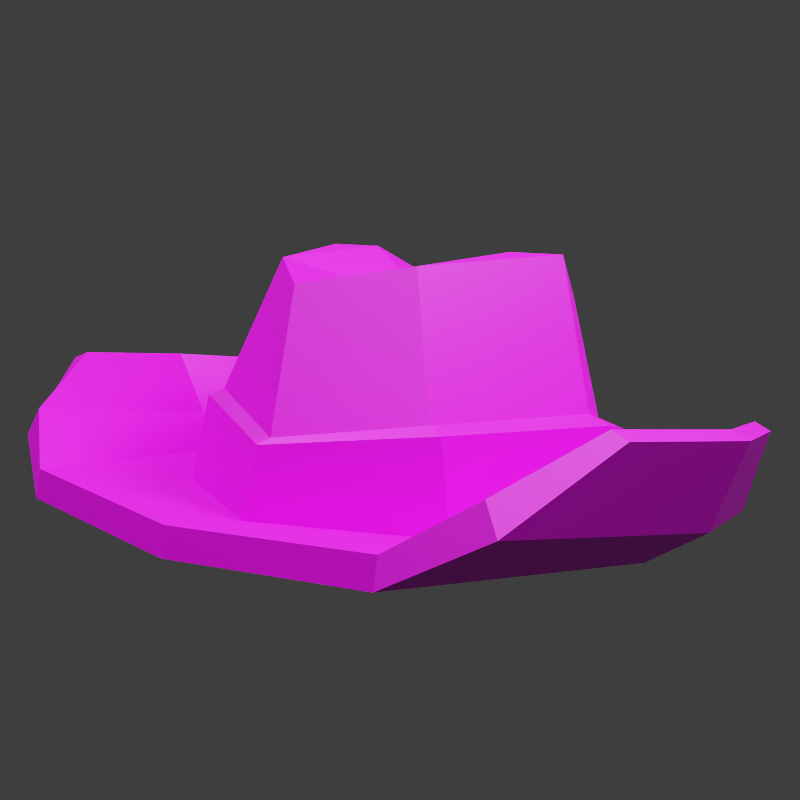 # Source: Hat.blend  (saved by Blender 2.93.20; exported with 4.5.12 LTS)
import bpy
from mathutils import Matrix  # noqa: F401  (used for matrix-valued properties, if any)

bpy.ops.wm.read_factory_settings(use_empty=True)
scene = bpy.context.scene
scene.name = 'Scene'

# ---- collections
col_collection = bpy.data.collections.new('Collection'); scene.collection.children.link(col_collection)
col_hats = bpy.data.collections.new('Hats'); scene.collection.children.link(col_hats)

# ---- images (referenced by path relative to the original .blend; pixels are not part of the script)
import os
ASSET_DIR = os.environ.get("B2B_ASSET_DIR", "")  # directory of the original .blend (textures are referenced by path, not embedded)
HERE = os.path.dirname(os.path.abspath(__file__))  # packed textures are extracted next to this script under _unpacked/

def load_image(name, relpath, width, height, colorspace="sRGB"):
    """Load a texture the original file referenced (path relative to the .blend, or extracted next to this script)."""
    p = next((c for c in (os.path.join(HERE, relpath), os.path.join(ASSET_DIR, relpath)) if relpath and os.path.exists(c)), "")
    if p:
        img = bpy.data.images.load(p, check_existing=True)
        img.name = name
    else:  # same state as the original file: an image datablock whose file is absent (Cycles renders it pink)
        img = bpy.data.images.new(name, width, height)
        img.source = "FILE"
        img.filepath = "//" + (relpath or name)
    img.colorspace_settings.name = colorspace
    return img
img_polygonfarm_texture_01_a_png = load_image('PolygonFarm_Texture_01_A.png', 'PolygonFarm_Texture_01_A.png', 1024, 1024, 'sRGB')
img_polygonfarm_texture_01_a_png_001 = load_image('PolygonFarm_Texture_01_A.png.001', 'PolygonFarm_Texture_01_A.png', 1024, 1024, 'sRGB')

# ---- materials (node trees are filled in below, after node groups)
mat_lambert1 = bpy.data.materials.new('lambert1')
mat_lambert1.diffuse_color = (1.0, 1.0, 1.0, 1.0)
mat_lambert1.roughness = 0.5528
mat_lambert1_001 = bpy.data.materials.new('lambert1.001')
mat_lambert1_001.diffuse_color = (1.0, 1.0, 1.0, 1.0)
mat_lambert1_001.roughness = 0.5528

# ---- material node trees
mat_lambert1.use_nodes = True; mat_lambert1.node_tree.nodes.clear()
_N = mat_lambert1.node_tree.nodes; _L = mat_lambert1.node_tree.links
n0 = _N.new('ShaderNodeBsdfPrincipled'); n0.name = 'Principled BSDF'; n0.location = (10, 300)
n0.distribution = 'GGX'
n0.subsurface_method = 'BURLEY'
n0.inputs[2].default_value = 0.5528
n0.inputs[3].default_value = 1.45
n0.inputs[27].default_value = (0.0, 0.0, 0.0, 1.0)
n0.inputs[28].default_value = 1.0
n1 = _N.new('ShaderNodeOutputMaterial'); n1.name = 'Material Output'; n1.location = (300, 300)
n2 = _N.new('ShaderNodeNormalMap'); n2.name = 'Normal Map'; n2.location = (-300, -300)
n2.label = 'Normal/Map'
n3 = _N.new('ShaderNodeTexImage'); n3.name = 'Image Texture'; n3.location = (-300, 600)
n3.image = img_polygonfarm_texture_01_a_png
_L.new(n0.outputs[0], n1.inputs[0])
_L.new(n2.outputs[0], n0.inputs[5])
_L.new(n3.outputs[0], n0.inputs[0])
n1.is_active_output = True
mat_lambert1_001.use_nodes = True; mat_lambert1_001.node_tree.nodes.clear()
_N = mat_lambert1_001.node_tree.nodes; _L = mat_lambert1_001.node_tree.links
n0 = _N.new('ShaderNodeBsdfPrincipled'); n0.name = 'Principled BSDF'; n0.location = (10, 300)
n0.distribution = 'GGX'
n0.subsurface_method = 'BURLEY'
n0.inputs[2].default_value = 0.5528
n0.inputs[3].default_value = 1.45
n0.inputs[27].default_value = (0.0, 0.0, 0.0, 1.0)
n0.inputs[28].default_value = 1.0
n1 = _N.new('ShaderNodeOutputMaterial'); n1.name = 'Material Output'; n1.location = (300, 300)
n2 = _N.new('ShaderNodeNormalMap'); n2.name = 'Normal Map'; n2.location = (-300, -300)
n2.label = 'Normal/Map'
n3 = _N.new('ShaderNodeTexImage'); n3.name = 'Image Texture'; n3.location = (-300, 600)
n3.image = img_polygonfarm_texture_01_a_png_001
_L.new(n0.outputs[0], n1.inputs[0])
_L.new(n2.outputs[0], n0.inputs[5])
_L.new(n3.outputs[0], n0.inputs[0])
n1.is_active_output = True

# ---- world
world_world = bpy.data.worlds.new('World'); scene.world = world_world
world_world.use_nodes = True; world_world.node_tree.nodes.clear()
_N = world_world.node_tree.nodes; _L = world_world.node_tree.links
n0 = _N.new('ShaderNodeOutputWorld'); n0.name = 'World Output'; n0.location = (300, 300)
n1 = _N.new('ShaderNodeBackground'); n1.name = 'Background'; n1.location = (10, 300)
n1.inputs[0].default_value = (0.05088, 0.05088, 0.05088, 1.0)
_L.new(n1.outputs[0], n0.inputs[0])
n0.is_active_output = True
world_world.color = (0.05088, 0.05088, 0.05088)
world_world.use_sun_shadow = False
world_world.sun_shadow_jitter_overblur = 0.0

# ---- cameras
cam_camera_001 = bpy.data.cameras.new('Camera.001')

# ---- lights
light_point = bpy.data.lights.new('Point', 'POINT')
light_point.transmission_factor = 0.0
light_point.energy = 50.0
light_point.shadow_soft_size = 0.25
light_point.shadow_maximum_resolution = 0.006
light_point.use_absolute_resolution = True
light_point_001 = bpy.data.lights.new('Point.001', 'POINT')
light_point_001.transmission_factor = 0.0
light_point_001.energy = 100.0
light_point_001.shadow_soft_size = 0.25
light_point_001.shadow_maximum_resolution = 0.006
light_point_001.use_absolute_resolution = True
light_point_002 = bpy.data.lights.new('Point.002', 'POINT')
light_point_002.color = (0.95, 0.95, 0.95)
light_point_002.transmission_factor = 0.0
light_point_002.energy = 50.0
light_point_002.shadow_soft_size = 0.25
light_point_002.shadow_maximum_resolution = 0.006
light_point_002.use_absolute_resolution = True

# ---- meshes
me_mesh = bpy.data.meshes.new('Mesh')
me_mesh.from_pydata([(0.0, 3.592, -23.14), (12.94, 7.142, -19.55), (18.96, 10.92, 0.8749), (14.07, 15.11, 22.78), (0.0, 14.47, 24.52), (0.0, 5.485, -23.55), (12.94, 9.033, -20.01), (18.96, 12.81, 0.4144), (14.07, 17.0, 22.32), (0.0, 16.36, 24.11), (0.0, 8.863, 1.1), (0.0, 8.645, -16.55), (13.07, 9.348, -12.0), (15.92, 11.85, 0.6468), (11.23, 14.12, 11.73), (0.0, 14.88, 17.94), (0.0, 22.9, -17.02), (0.0, 25.95, -2.445), (5.859, 25.64, -13.49), (10.18, 29.95, -3.676), (6.08, 29.95, 7.66), (0.2206, 28.99, 12.67), (5.902, 29.95, -3.677), (0.6974, 19.84, 15.88), (9.241, 20.77, 11.0), (13.63, 19.66, -1.34), (9.139, 16.4, -11.83), (0.0, 13.66, -15.85), (0.4305, 19.54, 16.8), (10.53, 20.38, 11.52), (15.22, 19.07, -1.204), (10.79, 15.86, -12.72), (0.0, 12.8, -17.09), (-12.94, 7.142, -19.55), (-18.96, 10.92, 0.8749), (-14.07, 15.11, 22.78), (-12.94, 9.033, -20.01), (-18.96, 12.81, 0.4144), (-14.07, 17.0, 22.32), (-13.07, 9.348, -12.0), (-15.92, 11.85, 0.6468), (-11.23, 14.12, 11.73), (-5.859, 25.64, -13.49), (-10.18, 29.95, -3.676), (-5.859, 29.95, 7.115), (-5.902, 29.95, -3.677), (-9.309, 20.77, 9.989), (-13.37, 19.66, -1.883), (-8.544, 16.4, -11.83), (-10.1, 20.38, 10.75), (-14.62, 19.07, -1.204), (-10.19, 15.86, -12.72), (19.37, 9.993, -15.73), (18.38, 11.89, -16.13), (21.94, 15.65, 0.4639), (23.12, 13.76, 0.8632), (18.41, 19.85, 19.02), (19.4, 17.96, 19.42), (-19.37, 9.993, -15.73), (-23.12, 13.76, 0.8632), (-21.94, 15.65, 0.4639), (-18.38, 11.89, -16.13), (-19.4, 17.96, 19.42), (-18.41, 19.85, 19.02), (23.24, 18.13, -9.259), (22.05, 18.61, -9.472), (24.12, 20.44, 0.6916), (25.43, 19.97, 0.9043), (21.8, 22.49, 12.06), (22.98, 22.02, 12.27), (-23.24, 18.13, -9.259), (-25.43, 19.97, 0.9043), (-24.12, 20.44, 0.6916), (-22.05, 18.61, -9.472), (-22.98, 22.02, 12.27), (-21.8, 22.49, 12.06)], [], [(0, 5, 6, 1), (64, 65, 66, 67), (67, 66, 68, 69), (3, 8, 9, 4), (1, 10, 0), (2, 10, 1), (3, 10, 2), (4, 10, 3), (16, 17, 18), (18, 17, 22), (22, 17, 20), (20, 17, 21), (5, 11, 12, 6), (6, 12, 13, 7), (7, 13, 14, 8), (8, 14, 15, 9), (11, 32, 31, 12), (12, 31, 30, 13), (13, 30, 29, 14), (14, 29, 28, 15), (18, 22, 19), (19, 22, 20), (24, 20, 21, 23), (25, 19, 20, 24), (26, 18, 19, 25), (27, 16, 18, 26), (29, 24, 23, 28), (30, 25, 24, 29), (31, 26, 25, 30), (32, 27, 26, 31), (0, 33, 36, 5), (70, 71, 72, 73), (71, 74, 75, 72), (35, 4, 9, 38), (33, 0, 10), (34, 33, 10), (35, 34, 10), (4, 35, 10), (16, 42, 17), (42, 45, 17), (45, 44, 17), (44, 21, 17), (5, 36, 39, 11), (36, 37, 40, 39), (37, 38, 41, 40), (38, 9, 15, 41), (11, 39, 51, 32), (39, 40, 50, 51), (40, 41, 49, 50), (41, 15, 28, 49), (42, 43, 45), (43, 44, 45), (46, 23, 21, 44), (47, 46, 44, 43), (48, 47, 43, 42), (27, 48, 42, 16), (49, 28, 23, 46), (50, 49, 46, 47), (51, 50, 47, 48), (32, 51, 48, 27), (1, 6, 53, 52), (6, 7, 54, 53), (2, 1, 52, 55), (7, 8, 56, 54), (8, 3, 57, 56), (3, 2, 55, 57), (33, 34, 59, 58), (37, 36, 61, 60), (36, 33, 58, 61), (34, 35, 62, 59), (35, 38, 63, 62), (38, 37, 60, 63), (52, 53, 65, 64), (53, 54, 66, 65), (55, 52, 64, 67), (54, 56, 68, 66), (56, 57, 69, 68), (57, 55, 67, 69), (58, 59, 71, 70), (60, 61, 73, 72), (61, 58, 70, 73), (59, 62, 74, 71), (62, 63, 75, 74), (63, 60, 72, 75)])
me_mesh.polygons.foreach_set('use_smooth', [True] * 84)
_k = set([(0, 1), (0, 5), (0, 10), (0, 33), (1, 2), (1, 6), (1, 10), (1, 52), (2, 3), (2, 10), (2, 55), (3, 4), (3, 8), (3, 10), (3, 57), (4, 9), (4, 10), (4, 35), (5, 6), (5, 11), (5, 36), (6, 7), (6, 12), (6, 53), (7, 8), (7, 13), (7, 54), (8, 9), (8, 14), (8, 56), (9, 15), (9, 38), (10, 33), (10, 34), (10, 35), (11, 12), (11, 32), (11, 39), (12, 13), (12, 31), (13, 14), (13, 30), (14, 15), (14, 29), (15, 28), (15, 41), (16, 17), (16, 18), (16, 27), (16, 42), (17, 18), (17, 20), (17, 21), (17, 22), (17, 42), (17, 44), (17, 45), (18, 19), (18, 22), (18, 26), (19, 20), (19, 22), (19, 25), (20, 21), (20, 22), (20, 24), (21, 23), (21, 44), (23, 24), (23, 28), (23, 46), (24, 25), (24, 29), (25, 26), (25, 30), (26, 27), (26, 31), (27, 32), (27, 48), (28, 29), (28, 49), (29, 30), (30, 31), (31, 32), (32, 51), (33, 34), (33, 36), (33, 58), (34, 35), (34, 59), (35, 38), (35, 62), (36, 37), (36, 39), (36, 61), (37, 38), (37, 40), (37, 60), (38, 41), (38, 63), (39, 40), (39, 51), (40, 41), (40, 50), (41, 49), (42, 43), (42, 45), (42, 48), (43, 44), (43, 45), (43, 47), (44, 45), (44, 46), (46, 47), (46, 49), (47, 48), (47, 50), (48, 51), (49, 50), (50, 51), (52, 53), (52, 55), (52, 64), (53, 54), (53, 65), (54, 56), (54, 66), (55, 57), (55, 67), (56, 57), (56, 68), (57, 69), (58, 59), (58, 61), (58, 70), (59, 62), (59, 71), (60, 61), (60, 63), (60, 72), (61, 73), (62, 63), (62, 74), (63, 75), (64, 65), (64, 67), (65, 66), (66, 67), (66, 68), (67, 69), (68, 69), (70, 71), (70, 73), (71, 72), (71, 74), (72, 73), (72, 75), (74, 75)])
me_mesh.attributes.new('sharp_edge', 'BOOLEAN', 'EDGE').data.foreach_set('value', [ (min(e.vertices), max(e.vertices)) in _k for e in me_mesh.edges])
_uv = me_mesh.uv_layers.new(name='map1')
_uv.uv.foreach_set('vector', [0.3505, 0.4441, 0.3505, 0.4441, 0.3505, 0.4441, 0.3505, 0.4441, 0.3505, 0.4441, 0.3505, 0.4441, 0.3505, 0.4441, 0.3505, 0.4441, 0.3505, 0.4441, 0.3505, 0.4441, 0.3505, 0.4441, 0.3505, 0.4441, 0.3505, 0.4441, 0.3505, 0.4441, 0.3505, 0.4441, 0.3505, 0.4441, 0.3505, 0.4441, 0.3505, 0.4441, 0.3505, 0.4441, 0.3505, 0.4441, 0.3505, 0.4441, 0.3505, 0.4441, 0.3505, 0.4441, 0.3505, 0.4441, 0.3505, 0.4441, 0.3505, 0.4441, 0.3505, 0.4441, 0.3505, 0.4441, 0.3505, 0.4441, 0.3505, 0.4441, 0.3505, 0.4441, 0.3505, 0.4441, 0.3505, 0.4441, 0.3505, 0.4441, 0.3505, 0.4441, 0.3505, 0.4441, 0.3505, 0.4441, 0.3505, 0.4441, 0.3505, 0.4441, 0.3505, 0.4441, 0.3505, 0.4441, 0.3505, 0.4441, 0.3505, 0.4441, 0.3505, 0.4441, 0.3505, 0.4441, 0.3505, 0.4441, 0.3505, 0.4441, 0.3505, 0.4441, 0.3505, 0.4441, 0.3505, 0.4441, 0.3505, 0.4441, 0.3505, 0.4441, 0.3505, 0.4441, 0.3505, 0.4441, 0.3505, 0.4441, 0.3505, 0.4441, 0.03712, 0.4005, 0.03712, 0.4005, 0.03712, 0.4005, 0.03712, 0.4005, 0.03712, 0.4005, 0.03712, 0.4005, 0.03712, 0.4005, 0.03712, 0.4005, 0.03712, 0.4005, 0.03712, 0.4005, 0.03712, 0.4005, 0.03712, 0.4005, 0.03712, 0.4005, 0.03712, 0.4005, 0.03712, 0.4005, 0.03712, 0.4005, 0.3505, 0.4441, 0.3505, 0.4441, 0.3505, 0.4441, 0.3505, 0.4441, 0.3505, 0.4441, 0.3505, 0.4441, 0.3505, 0.4441, 0.3505, 0.4441, 0.3505, 0.4441, 0.3505, 0.4441, 0.3505, 0.4441, 0.3505, 0.4441, 0.3505, 0.4441, 0.3505, 0.4441, 0.3505, 0.4441, 0.3505, 0.4441, 0.3505, 0.4441, 0.3505, 0.4441, 0.3505, 0.4441, 0.3505, 0.4441, 0.3505, 0.4441, 0.3505, 0.4441, 0.03712, 0.4005, 0.03712, 0.4005, 0.03712, 0.4005, 0.03712, 0.4005, 0.03712, 0.4005, 0.03712, 0.4005, 0.03712, 0.4005, 0.03712, 0.4005, 0.03712, 0.4005, 0.03712, 0.4005, 0.03712, 0.4005, 0.03712, 0.4005, 0.03712, 0.4005, 0.03712, 0.4005, 0.03712, 0.4005, 0.03712, 0.4005, 0.3505, 0.4441, 0.3505, 0.4441, 0.3505, 0.4441, 0.3505, 0.4441, 0.3505, 0.4441, 0.3505, 0.4441, 0.3505, 0.4441, 0.3505, 0.4441, 0.3505, 0.4441, 0.3505, 0.4441, 0.3505, 0.4441, 0.3505, 0.4441, 0.3505, 0.4441, 0.3505, 0.4441, 0.3505, 0.4441, 0.3505, 0.4441, 0.3505, 0.4441, 0.3505, 0.4441, 0.3505, 0.4441, 0.3505, 0.4441, 0.3505, 0.4441, 0.3505, 0.4441, 0.3505, 0.4441, 0.3505, 0.4441, 0.3505, 0.4441, 0.3505, 0.4441, 0.3505, 0.4441, 0.3505, 0.4441, 0.3505, 0.4441, 0.3505, 0.4441, 0.3505, 0.4441, 0.3505, 0.4441, 0.3505, 0.4441, 0.3505, 0.4441, 0.3505, 0.4441, 0.3505, 0.4441, 0.3505, 0.4441, 0.3505, 0.4441, 0.3505, 0.4441, 0.3505, 0.4441, 0.3505, 0.4441, 0.3505, 0.4441, 0.3505, 0.4441, 0.3505, 0.4441, 0.3505, 0.4441, 0.3505, 0.4441, 0.3505, 0.4441, 0.3505, 0.4441, 0.3505, 0.4441, 0.3505, 0.4441, 0.3505, 0.4441, 0.3505, 0.4441, 0.3505, 0.4441, 0.3505, 0.4441, 0.3505, 0.4441, 0.3505, 0.4441, 0.03712, 0.4005, 0.03712, 0.4005, 0.03712, 0.4005, 0.03712, 0.4005, 0.03712, 0.4005, 0.03712, 0.4005, 0.03712, 0.4005, 0.03712, 0.4005, 0.03712, 0.4005, 0.03712, 0.4005, 0.03712, 0.4005, 0.03712, 0.4005, 0.03712, 0.4005, 0.03712, 0.4005, 0.03712, 0.4005, 0.03712, 0.4005, 0.3505, 0.4441, 0.3505, 0.4441, 0.3505, 0.4441, 0.3505, 0.4441, 0.3505, 0.4441, 0.3505, 0.4441, 0.3505, 0.4441, 0.3505, 0.4441, 0.3505, 0.4441, 0.3505, 0.4441, 0.3505, 0.4441, 0.3505, 0.4441, 0.3505, 0.4441, 0.3505, 0.4441, 0.3505, 0.4441, 0.3505, 0.4441, 0.3505, 0.4441, 0.3505, 0.4441, 0.3505, 0.4441, 0.3505, 0.4441, 0.3505, 0.4441, 0.3505, 0.4441, 0.03712, 0.4005, 0.03712, 0.4005, 0.03712, 0.4005, 0.03712, 0.4005, 0.03712, 0.4005, 0.03712, 0.4005, 0.03712, 0.4005, 0.03712, 0.4005, 0.03712, 0.4005, 0.03712, 0.4005, 0.03712, 0.4005, 0.03712, 0.4005, 0.03712, 0.4005, 0.03712, 0.4005, 0.03712, 0.4005, 0.03712, 0.4005, 0.3505, 0.4441, 0.3505, 0.4441, 0.3505, 0.4441, 0.3505, 0.4441, 0.3505, 0.4441, 0.3505, 0.4441, 0.3505, 0.4441, 0.3505, 0.4441, 0.3505, 0.4441, 0.3505, 0.4441, 0.3505, 0.4441, 0.3505, 0.4441, 0.3505, 0.4441, 0.3505, 0.4441, 0.3505, 0.4441, 0.3505, 0.4441, 0.3505, 0.4441, 0.3505, 0.4441, 0.3505, 0.4441, 0.3505, 0.4441, 0.3505, 0.4441, 0.3505, 0.4441, 0.3505, 0.4441, 0.3505, 0.4441, 0.3505, 0.4441, 0.3505, 0.4441, 0.3505, 0.4441, 0.3505, 0.4441, 0.3505, 0.4441, 0.3505, 0.4441, 0.3505, 0.4441, 0.3505, 0.4441, 0.3505, 0.4441, 0.3505, 0.4441, 0.3505, 0.4441, 0.3505, 0.4441, 0.3505, 0.4441, 0.3505, 0.4441, 0.3505, 0.4441, 0.3505, 0.4441, 0.3505, 0.4441, 0.3505, 0.4441, 0.3505, 0.4441, 0.3505, 0.4441, 0.3505, 0.4441, 0.3505, 0.4441, 0.3505, 0.4441, 0.3505, 0.4441, 0.3505, 0.4441, 0.3505, 0.4441, 0.3505, 0.4441, 0.3505, 0.4441, 0.3505, 0.4441, 0.3505, 0.4441, 0.3505, 0.4441, 0.3505, 0.4441, 0.3505, 0.4441, 0.3505, 0.4441, 0.3505, 0.4441, 0.3505, 0.4441, 0.3505, 0.4441, 0.3505, 0.4441, 0.3505, 0.4441, 0.3505, 0.4441, 0.3505, 0.4441, 0.3505, 0.4441, 0.3505, 0.4441, 0.3505, 0.4441, 0.3505, 0.4441, 0.3505, 0.4441, 0.3505, 0.4441, 0.3505, 0.4441, 0.3505, 0.4441, 0.3505, 0.4441, 0.3505, 0.4441, 0.3505, 0.4441, 0.3505, 0.4441, 0.3505, 0.4441, 0.3505, 0.4441, 0.3505, 0.4441, 0.3505, 0.4441, 0.3505, 0.4441, 0.3505, 0.4441, 0.3505, 0.4441, 0.3505, 0.4441, 0.3505, 0.4441, 0.3505, 0.4441, 0.3505, 0.4441, 0.3505, 0.4441, 0.3505, 0.4441, 0.3505, 0.4441, 0.3505, 0.4441, 0.3505, 0.4441, 0.3505, 0.4441, 0.3505, 0.4441, 0.3505, 0.4441])
me_mesh.materials.append(mat_lambert1)
me_mesh.use_remesh_fix_poles = True
me_mesh.use_remesh_preserve_attributes = False
me_mesh.update()
me_mesh.normals_split_custom_set([tuple(v) for v in zip(*[iter([0.3132, -0.2133, -0.9254, 0.3132, -0.2133, -0.9254, 0.3132, -0.2133, -0.9254, 0.3132, -0.2133, -0.9254, 0.3797, 0.8932, -0.2409, 0.3797, 0.8932, -0.2409, 0.3797, 0.8932, -0.2409, 0.3797, 0.8932, -0.2409, 0.3681, 0.9254, -0.08973, 0.3681, 0.9254, -0.08973, 0.3681, 0.9254, -0.08973, 0.3681, 0.9254, -0.08973, 0.1114, 0.2232, 0.9684, 0.1114, 0.2232, 0.9684, 0.1114, 0.2232, 0.9684, 0.1114, 0.2232, 0.9684, 0.2047, -0.9565, 0.208, 0.2047, -0.9565, 0.208, 0.2047, -0.9565, 0.208, 0.1082, -0.9828, 0.1497, 0.1082, -0.9828, 0.1497, 0.1082, -0.9828, 0.1497, 0.1077, -0.9717, 0.2102, 0.1077, -0.9717, 0.2102, 0.1077, -0.9717, 0.2102, 0.07321, -0.9699, 0.2321, 0.07321, -0.9699, 0.2321, 0.07321, -0.9699, 0.2321, -0.3169, 0.9284, -0.194, -0.3169, 0.9284, -0.194, -0.3169, 0.9284, -0.194, -0.5764, 0.749, -0.3266, -0.5764, 0.749, -0.3266, -0.5764, 0.749, -0.3266, -0.5601, 0.8284, 0.00932, -0.5601, 0.8284, 0.00932, -0.5601, 0.8284, 0.00932, -0.3087, 0.9333, -0.1835, -0.3087, 0.9333, -0.1835, -0.3087, 0.9333, -0.1835, -0.08897, 0.9705, -0.2239, -0.08897, 0.9705, -0.2239, -0.08897, 0.9705, -0.2239, -0.08897, 0.9705, -0.2239, -0.3946, 0.9163, -0.06806, -0.3946, 0.9163, -0.06806, -0.3946, 0.9163, -0.06806, -0.3946, 0.9163, -0.06806, -0.1945, 0.9504, -0.2426, -0.1945, 0.9504, -0.2426, -0.1945, 0.9504, -0.2426, -0.1945, 0.9504, -0.2426, -0.07126, 0.9681, -0.2402, -0.07126, 0.9681, -0.2402, -0.07126, 0.9681, -0.2402, -0.07126, 0.9681, -0.2402, 0.3545, -0.03427, -0.9344, 0.3545, -0.03427, -0.9344, 0.3545, -0.03427, -0.9344, 0.3545, -0.03427, -0.9344, 0.9375, 0.1446, -0.3164, 0.9375, 0.1446, -0.3164, 0.9375, 0.1446, -0.3164, 0.9375, 0.1446, -0.3164, 0.9276, 0.1489, 0.3426, 0.9276, 0.1489, 0.3426, 0.9276, 0.1489, 0.3426, 0.9276, 0.1489, 0.3426, 0.4701, 0.1195, 0.8745, 0.4701, 0.1195, 0.8745, 0.4701, 0.1195, 0.8745, 0.4701, 0.1195, 0.8745, 0.001632, 0.9155, -0.4023, 0.001632, 0.9155, -0.4023, 0.001632, 0.9155, -0.4023, 0.001621, 1.0, 0.0005923, 0.001621, 1.0, 0.0005923, 0.001621, 1.0, 0.0005923, 0.4899, 0.378, 0.7856, 0.4899, 0.378, 0.7856, 0.4899, 0.378, 0.7856, 0.4899, 0.378, 0.7856, 0.875, 0.3832, 0.2958, 0.875, 0.3832, 0.2958, 0.875, 0.3832, 0.2958, 0.875, 0.3832, 0.2958, 0.8673, 0.2058, -0.4531, 0.8673, 0.2058, -0.4531, 0.8673, 0.2058, -0.4531, 0.8673, 0.2058, -0.4531, 0.4642, -0.05271, -0.8842, 0.4642, -0.05271, -0.8842, 0.4642, -0.05271, -0.8842, 0.4642, -0.05271, -0.8842, 0.1112, 0.9243, 0.365, 0.1112, 0.9243, 0.365, 0.1112, 0.9243, 0.365, 0.1112, 0.9243, 0.365, 0.3176, 0.948, 0.02329, 0.3176, 0.948, 0.02329, 0.3176, 0.948, 0.02329, 0.3176, 0.948, 0.02329, 0.2311, 0.9042, -0.3593, 0.2311, 0.9042, -0.3593, 0.2311, 0.9042, -0.3593, 0.2311, 0.9042, -0.3593, -0.008944, 0.8326, -0.5538, -0.008944, 0.8326, -0.5538, -0.008944, 0.8326, -0.5538, -0.008944, 0.8326, -0.5538, -0.3132, -0.2133, -0.9254, -0.3132, -0.2133, -0.9254, -0.3132, -0.2133, -0.9254, -0.3132, -0.2133, -0.9254, -0.3797, 0.8932, -0.2409, -0.3797, 0.8932, -0.2409, -0.3797, 0.8932, -0.2409, -0.3797, 0.8932, -0.2409, -0.3681, 0.9254, -0.08973, -0.3681, 0.9254, -0.08973, -0.3681, 0.9254, -0.08973, -0.3681, 0.9254, -0.08973, -0.1114, 0.2232, 0.9684, -0.1114, 0.2232, 0.9684, -0.1114, 0.2232, 0.9684, -0.1114, 0.2232, 0.9684, -0.2047, -0.9565, 0.208, -0.2047, -0.9565, 0.208, -0.2047, -0.9565, 0.208, -0.1082, -0.9828, 0.1497, -0.1082, -0.9828, 0.1497, -0.1082, -0.9828, 0.1497, -0.1077, -0.9717, 0.2102, -0.1077, -0.9717, 0.2102, -0.1077, -0.9717, 0.2102, -0.07321, -0.9699, 0.2321, -0.07321, -0.9699, 0.2321, -0.07321, -0.9699, 0.2321, 0.3169, 0.9284, -0.194, 0.3169, 0.9284, -0.194, 0.3169, 0.9284, -0.194, 0.5764, 0.749, -0.3266, 0.5764, 0.749, -0.3266, 0.5764, 0.749, -0.3266, 0.5617, 0.8273, -0.001668, 0.5617, 0.8273, -0.001668, 0.5617, 0.8273, -0.001668, 0.3204, 0.9277, -0.1915, 0.3204, 0.9277, -0.1915, 0.3204, 0.9277, -0.1915, 0.08897, 0.9705, -0.2239, 0.08897, 0.9705, -0.2239, 0.08897, 0.9705, -0.2239, 0.08897, 0.9705, -0.2239, 0.3946, 0.9163, -0.06806, 0.3946, 0.9163, -0.06806, 0.3946, 0.9163, -0.06806, 0.3946, 0.9163, -0.06806, 0.1945, 0.9504, -0.2426, 0.1945, 0.9504, -0.2426, 0.1945, 0.9504, -0.2426, 0.1945, 0.9504, -0.2426, 0.07126, 0.9681, -0.2402, 0.07126, 0.9681, -0.2402, 0.07126, 0.9681, -0.2402, 0.07126, 0.9681, -0.2402, -0.3595, -0.01297, -0.933, -0.3595, -0.01297, -0.933, -0.3595, -0.01297, -0.933, -0.3595, -0.01297, -0.933, -0.9191, 0.218, -0.3282, -0.9191, 0.218, -0.3282, -0.9191, 0.218, -0.3282, -0.9191, 0.218, -0.3282, -0.9148, 0.2339, 0.3292, -0.9148, 0.2339, 0.3292, -0.9148, 0.2339, 0.3292, -0.9148, 0.2339, 0.3292, -0.4765, 0.2326, 0.8479, -0.4765, 0.2326, 0.8479, -0.4765, 0.2326, 0.8479, -0.4765, 0.2326, 0.8479, -0.001632, 0.9155, -0.4023, -0.001632, 0.9155, -0.4023, -0.001632, 0.9155, -0.4023, -0.001621, 1.0, 0.0006552, -0.001621, 1.0, 0.0006552, -0.001621, 1.0, 0.0006552, -0.5174, 0.3439, 0.7836, -0.5174, 0.3439, 0.7836, -0.5174, 0.3439, 0.7836, -0.5174, 0.3439, 0.7836, -0.8763, 0.372, 0.306, -0.8763, 0.372, 0.306, -0.8763, 0.372, 0.306, -0.8763, 0.372, 0.306, -0.8655, 0.1772, -0.4685, -0.8655, 0.1772, -0.4685, -0.8655, 0.1772, -0.4685, -0.8655, 0.1772, -0.4685, -0.4821, -0.06347, -0.8738, -0.4821, -0.06347, -0.8738, -0.4821, -0.06347, -0.8738, -0.4821, -0.06347, -0.8738, -0.1054, 0.9414, 0.3205, -0.1054, 0.9414, 0.3205, -0.1054, 0.9414, 0.3205, -0.1054, 0.9414, 0.3205, -0.4018, 0.9143, 0.05172, -0.4018, 0.9143, 0.05172, -0.4018, 0.9143, 0.05172, -0.4018, 0.9143, 0.05172, -0.3078, 0.8662, -0.3936, -0.3078, 0.8662, -0.3936, -0.3078, 0.8662, -0.3936, -0.3078, 0.8662, -0.3936, 0.009364, 0.8324, -0.554, 0.009364, 0.8324, -0.554, 0.009364, 0.8324, -0.554, 0.009364, 0.8324, -0.554, 0.5583, -0.04179, -0.8286, 0.5583, -0.04179, -0.8286, 0.5583, -0.04179, -0.8286, 0.5583, -0.04179, -0.8286, -0.5516, 0.8337, -0.02699, -0.5516, 0.8337, -0.02699, -0.5516, 0.8337, -0.02699, -0.5516, 0.8337, -0.02699, 0.4553, -0.8883, 0.06067, 0.4553, -0.8883, 0.06067, 0.4553, -0.8883, 0.06067, 0.4553, -0.8883, 0.06067, -0.664, 0.6925, -0.2821, -0.664, 0.6925, -0.2821, -0.664, 0.6925, -0.2821, -0.664, 0.6925, -0.2821, 0.4118, 0.3033, 0.8593, 0.4118, 0.3033, 0.8593, 0.4118, 0.3033, 0.8593, 0.4118, 0.3033, 0.8593, 0.5645, -0.776, 0.2814, 0.5645, -0.776, 0.2814, 0.5645, -0.776, 0.2814, 0.5645, -0.776, 0.2814, -0.4553, -0.8883, 0.06067, -0.4553, -0.8883, 0.06067, -0.4553, -0.8883, 0.06067, -0.4553, -0.8883, 0.06067, 0.5516, 0.8337, -0.02699, 0.5516, 0.8337, -0.02699, 0.5516, 0.8337, -0.02699, 0.5516, 0.8337, -0.02699, -0.5583, -0.04179, -0.8286, -0.5583, -0.04179, -0.8286, -0.5583, -0.04179, -0.8286, -0.5583, -0.04179, -0.8286, -0.5645, -0.776, 0.2814, -0.5645, -0.776, 0.2814, -0.5645, -0.776, 0.2814, -0.5645, -0.776, 0.2814, -0.4118, 0.3033, 0.8593, -0.4118, 0.3033, 0.8593, -0.4118, 0.3033, 0.8593, -0.4118, 0.3033, 0.8593, 0.664, 0.6925, -0.2821, 0.664, 0.6925, -0.2821, 0.664, 0.6925, -0.2821, 0.664, 0.6925, -0.2821, 0.5846, 0.35, -0.7319, 0.5846, 0.35, -0.7319, 0.5846, 0.35, -0.7319, 0.5846, 0.35, -0.7319, -0.9109, 0.398, 0.1085, -0.9109, 0.398, 0.1085, -0.9109, 0.398, 0.1085, -0.9109, 0.398, 0.1085, 0.9312, -0.3384, -0.1359, 0.9312, -0.3384, -0.1359, 0.9312, -0.3384, -0.1359, 0.9312, -0.3384, -0.1359, -0.8702, 0.4197, -0.258, -0.8702, 0.4197, -0.258, -0.8702, 0.4197, -0.258, -0.8702, 0.4197, -0.258, 0.5311, 0.633, 0.5633, 0.5311, 0.633, 0.5633, 0.5311, 0.633, 0.5633, 0.5311, 0.633, 0.5633, 0.9046, -0.3397, 0.2575, 0.9046, -0.3397, 0.2575, 0.9046, -0.3397, 0.2575, 0.9046, -0.3397, 0.2575, -0.9312, -0.3384, -0.1359, -0.9312, -0.3384, -0.1359, -0.9312, -0.3384, -0.1359, -0.9312, -0.3384, -0.1359, 0.9109, 0.398, 0.1085, 0.9109, 0.398, 0.1085, 0.9109, 0.398, 0.1085, 0.9109, 0.398, 0.1085, -0.5846, 0.35, -0.7319, -0.5846, 0.35, -0.7319, -0.5846, 0.35, -0.7319, -0.5846, 0.35, -0.7319, -0.9046, -0.3397, 0.2575, -0.9046, -0.3397, 0.2575, -0.9046, -0.3397, 0.2575, -0.9046, -0.3397, 0.2575, -0.5311, 0.633, 0.5633, -0.5311, 0.633, 0.5633, -0.5311, 0.633, 0.5633, -0.5311, 0.633, 0.5633, 0.8702, 0.4197, -0.258, 0.8702, 0.4197, -0.258, 0.8702, 0.4197, -0.258, 0.8702, 0.4197, -0.258])] * 3)])
me_mesh_001 = bpy.data.meshes.new('Mesh.001')
me_mesh_001.from_pydata([(0.0, 3.592, -23.14), (12.94, 7.142, -19.55), (18.96, 10.92, 0.8749), (14.07, 15.11, 22.78), (0.0, 14.47, 24.52), (0.0, 5.485, -23.55), (12.94, 9.033, -20.01), (18.96, 12.81, 0.4144), (14.07, 17.0, 22.32), (0.0, 16.36, 24.11), (0.0, 8.863, 1.1), (0.0, 8.645, -16.55), (13.07, 9.348, -12.0), (15.92, 11.85, 0.6468), (11.23, 14.12, 11.73), (0.0, 14.88, 17.94), (0.0, 22.9, -17.02), (0.0, 25.95, -2.445), (5.859, 25.64, -13.49), (10.18, 29.95, -3.676), (6.08, 29.95, 7.66), (0.2206, 28.99, 12.67), (5.902, 29.95, -3.677), (0.6974, 19.84, 15.88), (9.241, 20.77, 11.0), (13.63, 19.66, -1.34), (9.139, 16.4, -11.83), (0.0, 13.66, -15.85), (0.4305, 19.54, 16.8), (10.53, 20.38, 11.52), (15.22, 19.07, -1.204), (10.79, 15.86, -12.72), (0.0, 12.8, -17.09), (-12.94, 7.142, -19.55), (-18.96, 10.92, 0.8749), (-14.07, 15.11, 22.78), (-12.94, 9.033, -20.01), (-18.96, 12.81, 0.4144), (-14.07, 17.0, 22.32), (-13.07, 9.348, -12.0), (-15.92, 11.85, 0.6468), (-11.23, 14.12, 11.73), (-5.859, 25.64, -13.49), (-10.18, 29.95, -3.676), (-5.859, 29.95, 7.115), (-5.902, 29.95, -3.677), (-9.309, 20.77, 9.989), (-13.37, 19.66, -1.883), (-8.544, 16.4, -11.83), (-10.1, 20.38, 10.75), (-14.62, 19.07, -1.204), (-10.19, 15.86, -12.72), (19.37, 9.993, -15.73), (18.38, 11.89, -16.13), (21.94, 15.65, 0.4639), (23.12, 13.76, 0.8632), (18.41, 19.85, 19.02), (19.4, 17.96, 19.42), (-19.37, 9.993, -15.73), (-23.12, 13.76, 0.8632), (-21.94, 15.65, 0.4639), (-18.38, 11.89, -16.13), (-19.4, 17.96, 19.42), (-18.41, 19.85, 19.02), (23.24, 18.13, -9.259), (22.05, 18.61, -9.472), (24.12, 20.44, 0.6916), (25.43, 19.97, 0.9043), (21.8, 22.49, 12.06), (22.98, 22.02, 12.27), (-23.24, 18.13, -9.259), (-25.43, 19.97, 0.9043), (-24.12, 20.44, 0.6916), (-22.05, 18.61, -9.472), (-22.98, 22.02, 12.27), (-21.8, 22.49, 12.06)], [], [(0, 5, 6, 1), (64, 65, 66, 67), (67, 66, 68, 69), (3, 8, 9, 4), (1, 10, 0), (2, 10, 1), (3, 10, 2), (4, 10, 3), (16, 17, 18), (18, 17, 22), (22, 17, 20), (20, 17, 21), (5, 11, 12, 6), (6, 12, 13, 7), (7, 13, 14, 8), (8, 14, 15, 9), (11, 32, 31, 12), (12, 31, 30, 13), (13, 30, 29, 14), (14, 29, 28, 15), (18, 22, 19), (19, 22, 20), (24, 20, 21, 23), (25, 19, 20, 24), (26, 18, 19, 25), (27, 16, 18, 26), (29, 24, 23, 28), (30, 25, 24, 29), (31, 26, 25, 30), (32, 27, 26, 31), (0, 33, 36, 5), (70, 71, 72, 73), (71, 74, 75, 72), (35, 4, 9, 38), (33, 0, 10), (34, 33, 10), (35, 34, 10), (4, 35, 10), (16, 42, 17), (42, 45, 17), (45, 44, 17), (44, 21, 17), (5, 36, 39, 11), (36, 37, 40, 39), (37, 38, 41, 40), (38, 9, 15, 41), (11, 39, 51, 32), (39, 40, 50, 51), (40, 41, 49, 50), (41, 15, 28, 49), (42, 43, 45), (43, 44, 45), (46, 23, 21, 44), (47, 46, 44, 43), (48, 47, 43, 42), (27, 48, 42, 16), (49, 28, 23, 46), (50, 49, 46, 47), (51, 50, 47, 48), (32, 51, 48, 27), (1, 6, 53, 52), (6, 7, 54, 53), (2, 1, 52, 55), (7, 8, 56, 54), (8, 3, 57, 56), (3, 2, 55, 57), (33, 34, 59, 58), (37, 36, 61, 60), (36, 33, 58, 61), (34, 35, 62, 59), (35, 38, 63, 62), (38, 37, 60, 63), (52, 53, 65, 64), (53, 54, 66, 65), (55, 52, 64, 67), (54, 56, 68, 66), (56, 57, 69, 68), (57, 55, 67, 69), (58, 59, 71, 70), (60, 61, 73, 72), (61, 58, 70, 73), (59, 62, 74, 71), (62, 63, 75, 74), (63, 60, 72, 75)])
me_mesh_001.polygons.foreach_set('use_smooth', [True] * 84)
_k = set([(0, 1), (0, 5), (0, 10), (0, 33), (1, 2), (1, 6), (1, 10), (1, 52), (2, 3), (2, 10), (2, 55), (3, 4), (3, 8), (3, 10), (3, 57), (4, 9), (4, 10), (4, 35), (5, 6), (5, 11), (5, 36), (6, 7), (6, 12), (6, 53), (7, 8), (7, 13), (7, 54), (8, 9), (8, 14), (8, 56), (9, 15), (9, 38), (10, 33), (10, 34), (10, 35), (11, 12), (11, 32), (11, 39), (12, 13), (12, 31), (13, 14), (13, 30), (14, 15), (14, 29), (15, 28), (15, 41), (16, 17), (16, 18), (16, 27), (16, 42), (17, 18), (17, 20), (17, 21), (17, 22), (17, 42), (17, 44), (17, 45), (18, 19), (18, 22), (18, 26), (19, 20), (19, 22), (19, 25), (20, 21), (20, 22), (20, 24), (21, 23), (21, 44), (23, 24), (23, 28), (23, 46), (24, 25), (24, 29), (25, 26), (25, 30), (26, 27), (26, 31), (27, 32), (27, 48), (28, 29), (28, 49), (29, 30), (30, 31), (31, 32), (32, 51), (33, 34), (33, 36), (33, 58), (34, 35), (34, 59), (35, 38), (35, 62), (36, 37), (36, 39), (36, 61), (37, 38), (37, 40), (37, 60), (38, 41), (38, 63), (39, 40), (39, 51), (40, 41), (40, 50), (41, 49), (42, 43), (42, 45), (42, 48), (43, 44), (43, 45), (43, 47), (44, 45), (44, 46), (46, 47), (46, 49), (47, 48), (47, 50), (48, 51), (49, 50), (50, 51), (52, 53), (52, 55), (52, 64), (53, 54), (53, 65), (54, 56), (54, 66), (55, 57), (55, 67), (56, 57), (56, 68), (57, 69), (58, 59), (58, 61), (58, 70), (59, 62), (59, 71), (60, 61), (60, 63), (60, 72), (61, 73), (62, 63), (62, 74), (63, 75), (64, 65), (64, 67), (65, 66), (66, 67), (66, 68), (67, 69), (68, 69), (70, 71), (70, 73), (71, 72), (71, 74), (72, 73), (72, 75), (74, 75)])
me_mesh_001.attributes.new('sharp_edge', 'BOOLEAN', 'EDGE').data.foreach_set('value', [ (min(e.vertices), max(e.vertices)) in _k for e in me_mesh_001.edges])
_uv = me_mesh_001.uv_layers.new(name='map1')
_uv.uv.foreach_set('vector', [0.1405, 0.4167, 0.1405, 0.4167, 0.1405, 0.4167, 0.1405, 0.4167, 0.1405, 0.4167, 0.1405, 0.4167, 0.1405, 0.4167, 0.1405, 0.4167, 0.1405, 0.4167, 0.1405, 0.4167, 0.1405, 0.4167, 0.1405, 0.4167, 0.1405, 0.4167, 0.1405, 0.4167, 0.1405, 0.4167, 0.1405, 0.4167, 0.1405, 0.4167, 0.1405, 0.4167, 0.1405, 0.4167, 0.1405, 0.4167, 0.1405, 0.4167, 0.1405, 0.4167, 0.1405, 0.4167, 0.1405, 0.4167, 0.1405, 0.4167, 0.1405, 0.4167, 0.1405, 0.4167, 0.1405, 0.4167, 0.1405, 0.4167, 0.1405, 0.4167, 0.1405, 0.4167, 0.1405, 0.4167, 0.1405, 0.4167, 0.1405, 0.4167, 0.1405, 0.4167, 0.1405, 0.4167, 0.1405, 0.4167, 0.1405, 0.4167, 0.1405, 0.4167, 0.1405, 0.4167, 0.1405, 0.4167, 0.1405, 0.4167, 0.1405, 0.4167, 0.1405, 0.4167, 0.1405, 0.4167, 0.1405, 0.4167, 0.1405, 0.4167, 0.1405, 0.4167, 0.1405, 0.4167, 0.1405, 0.4167, 0.1405, 0.4167, 0.1405, 0.4167, 0.1405, 0.4167, 0.1405, 0.4167, 0.1405, 0.4167, 0.1405, 0.4167, 0.1299, 0.4003, 0.1299, 0.4003, 0.1299, 0.4003, 0.1299, 0.4003, 0.1299, 0.4003, 0.1299, 0.4003, 0.1299, 0.4003, 0.1299, 0.4003, 0.1299, 0.4003, 0.1299, 0.4003, 0.1299, 0.4003, 0.1299, 0.4003, 0.1299, 0.4003, 0.1299, 0.4003, 0.1299, 0.4003, 0.1299, 0.4003, 0.1405, 0.4167, 0.1405, 0.4167, 0.1405, 0.4167, 0.1405, 0.4167, 0.1405, 0.4167, 0.1405, 0.4167, 0.1405, 0.4167, 0.1405, 0.4167, 0.1405, 0.4167, 0.1405, 0.4167, 0.1405, 0.4167, 0.1405, 0.4167, 0.1405, 0.4167, 0.1405, 0.4167, 0.1405, 0.4167, 0.1405, 0.4167, 0.1405, 0.4167, 0.1405, 0.4167, 0.1405, 0.4167, 0.1405, 0.4167, 0.1405, 0.4167, 0.1405, 0.4167, 0.1299, 0.4003, 0.1299, 0.4003, 0.1299, 0.4003, 0.1299, 0.4003, 0.1299, 0.4003, 0.1299, 0.4003, 0.1299, 0.4003, 0.1299, 0.4003, 0.1299, 0.4003, 0.1299, 0.4003, 0.1299, 0.4003, 0.1299, 0.4003, 0.1299, 0.4003, 0.1299, 0.4003, 0.1299, 0.4003, 0.1299, 0.4003, 0.1405, 0.4167, 0.1405, 0.4167, 0.1405, 0.4167, 0.1405, 0.4167, 0.1405, 0.4167, 0.1405, 0.4167, 0.1405, 0.4167, 0.1405, 0.4167, 0.1405, 0.4167, 0.1405, 0.4167, 0.1405, 0.4167, 0.1405, 0.4167, 0.1405, 0.4167, 0.1405, 0.4167, 0.1405, 0.4167, 0.1405, 0.4167, 0.1405, 0.4167, 0.1405, 0.4167, 0.1405, 0.4167, 0.1405, 0.4167, 0.1405, 0.4167, 0.1405, 0.4167, 0.1405, 0.4167, 0.1405, 0.4167, 0.1405, 0.4167, 0.1405, 0.4167, 0.1405, 0.4167, 0.1405, 0.4167, 0.1405, 0.4167, 0.1405, 0.4167, 0.1405, 0.4167, 0.1405, 0.4167, 0.1405, 0.4167, 0.1405, 0.4167, 0.1405, 0.4167, 0.1405, 0.4167, 0.1405, 0.4167, 0.1405, 0.4167, 0.1405, 0.4167, 0.1405, 0.4167, 0.1405, 0.4167, 0.1405, 0.4167, 0.1405, 0.4167, 0.1405, 0.4167, 0.1405, 0.4167, 0.1405, 0.4167, 0.1405, 0.4167, 0.1405, 0.4167, 0.1405, 0.4167, 0.1405, 0.4167, 0.1405, 0.4167, 0.1405, 0.4167, 0.1405, 0.4167, 0.1405, 0.4167, 0.1405, 0.4167, 0.1405, 0.4167, 0.1299, 0.4003, 0.1299, 0.4003, 0.1299, 0.4003, 0.1299, 0.4003, 0.1299, 0.4003, 0.1299, 0.4003, 0.1299, 0.4003, 0.1299, 0.4003, 0.1299, 0.4003, 0.1299, 0.4003, 0.1299, 0.4003, 0.1299, 0.4003, 0.1299, 0.4003, 0.1299, 0.4003, 0.1299, 0.4003, 0.1299, 0.4003, 0.1405, 0.4167, 0.1405, 0.4167, 0.1405, 0.4167, 0.1405, 0.4167, 0.1405, 0.4167, 0.1405, 0.4167, 0.1405, 0.4167, 0.1405, 0.4167, 0.1405, 0.4167, 0.1405, 0.4167, 0.1405, 0.4167, 0.1405, 0.4167, 0.1405, 0.4167, 0.1405, 0.4167, 0.1405, 0.4167, 0.1405, 0.4167, 0.1405, 0.4167, 0.1405, 0.4167, 0.1405, 0.4167, 0.1405, 0.4167, 0.1405, 0.4167, 0.1405, 0.4167, 0.1299, 0.4003, 0.1299, 0.4003, 0.1299, 0.4003, 0.1299, 0.4003, 0.1299, 0.4003, 0.1299, 0.4003, 0.1299, 0.4003, 0.1299, 0.4003, 0.1299, 0.4003, 0.1299, 0.4003, 0.1299, 0.4003, 0.1299, 0.4003, 0.1299, 0.4003, 0.1299, 0.4003, 0.1299, 0.4003, 0.1299, 0.4003, 0.1405, 0.4167, 0.1405, 0.4167, 0.1405, 0.4167, 0.1405, 0.4167, 0.1405, 0.4167, 0.1405, 0.4167, 0.1405, 0.4167, 0.1405, 0.4167, 0.1405, 0.4167, 0.1405, 0.4167, 0.1405, 0.4167, 0.1405, 0.4167, 0.1405, 0.4167, 0.1405, 0.4167, 0.1405, 0.4167, 0.1405, 0.4167, 0.1405, 0.4167, 0.1405, 0.4167, 0.1405, 0.4167, 0.1405, 0.4167, 0.1405, 0.4167, 0.1405, 0.4167, 0.1405, 0.4167, 0.1405, 0.4167, 0.1405, 0.4167, 0.1405, 0.4167, 0.1405, 0.4167, 0.1405, 0.4167, 0.1405, 0.4167, 0.1405, 0.4167, 0.1405, 0.4167, 0.1405, 0.4167, 0.1405, 0.4167, 0.1405, 0.4167, 0.1405, 0.4167, 0.1405, 0.4167, 0.1405, 0.4167, 0.1405, 0.4167, 0.1405, 0.4167, 0.1405, 0.4167, 0.1405, 0.4167, 0.1405, 0.4167, 0.1405, 0.4167, 0.1405, 0.4167, 0.1405, 0.4167, 0.1405, 0.4167, 0.1405, 0.4167, 0.1405, 0.4167, 0.1405, 0.4167, 0.1405, 0.4167, 0.1405, 0.4167, 0.1405, 0.4167, 0.1405, 0.4167, 0.1405, 0.4167, 0.1405, 0.4167, 0.1405, 0.4167, 0.1405, 0.4167, 0.1405, 0.4167, 0.1405, 0.4167, 0.1405, 0.4167, 0.1405, 0.4167, 0.1405, 0.4167, 0.1405, 0.4167, 0.1405, 0.4167, 0.1405, 0.4167, 0.1405, 0.4167, 0.1405, 0.4167, 0.1405, 0.4167, 0.1405, 0.4167, 0.1405, 0.4167, 0.1405, 0.4167, 0.1405, 0.4167, 0.1405, 0.4167, 0.1405, 0.4167, 0.1405, 0.4167, 0.1405, 0.4167, 0.1405, 0.4167, 0.1405, 0.4167, 0.1405, 0.4167, 0.1405, 0.4167, 0.1405, 0.4167, 0.1405, 0.4167, 0.1405, 0.4167, 0.1405, 0.4167, 0.1405, 0.4167, 0.1405, 0.4167, 0.1405, 0.4167, 0.1405, 0.4167, 0.1405, 0.4167, 0.1405, 0.4167, 0.1405, 0.4167, 0.1405, 0.4167, 0.1405, 0.4167, 0.1405, 0.4167, 0.1405, 0.4167, 0.1405, 0.4167])
me_mesh_001.materials.append(mat_lambert1_001)
me_mesh_001.use_remesh_fix_poles = True
me_mesh_001.use_remesh_preserve_attributes = False
me_mesh_001.update()
me_mesh_001.normals_split_custom_set([tuple(v) for v in zip(*[iter([0.3132, -0.2133, -0.9254, 0.3132, -0.2133, -0.9254, 0.3132, -0.2133, -0.9254, 0.3132, -0.2133, -0.9254, 0.3797, 0.8932, -0.2409, 0.3797, 0.8932, -0.2409, 0.3797, 0.8932, -0.2409, 0.3797, 0.8932, -0.2409, 0.3681, 0.9254, -0.08973, 0.3681, 0.9254, -0.08973, 0.3681, 0.9254, -0.08973, 0.3681, 0.9254, -0.08973, 0.1114, 0.2232, 0.9684, 0.1114, 0.2232, 0.9684, 0.1114, 0.2232, 0.9684, 0.1114, 0.2232, 0.9684, 0.2047, -0.9565, 0.208, 0.2047, -0.9565, 0.208, 0.2047, -0.9565, 0.208, 0.1082, -0.9828, 0.1497, 0.1082, -0.9828, 0.1497, 0.1082, -0.9828, 0.1497, 0.1077, -0.9717, 0.2102, 0.1077, -0.9717, 0.2102, 0.1077, -0.9717, 0.2102, 0.07321, -0.9699, 0.2321, 0.07321, -0.9699, 0.2321, 0.07321, -0.9699, 0.2321, -0.3169, 0.9284, -0.194, -0.3169, 0.9284, -0.194, -0.3169, 0.9284, -0.194, -0.5764, 0.749, -0.3266, -0.5764, 0.749, -0.3266, -0.5764, 0.749, -0.3266, -0.5601, 0.8284, 0.00932, -0.5601, 0.8284, 0.00932, -0.5601, 0.8284, 0.00932, -0.3087, 0.9333, -0.1835, -0.3087, 0.9333, -0.1835, -0.3087, 0.9333, -0.1835, -0.08897, 0.9705, -0.2239, -0.08897, 0.9705, -0.2239, -0.08897, 0.9705, -0.2239, -0.08897, 0.9705, -0.2239, -0.3946, 0.9163, -0.06806, -0.3946, 0.9163, -0.06806, -0.3946, 0.9163, -0.06806, -0.3946, 0.9163, -0.06806, -0.1945, 0.9504, -0.2426, -0.1945, 0.9504, -0.2426, -0.1945, 0.9504, -0.2426, -0.1945, 0.9504, -0.2426, -0.07126, 0.9681, -0.2402, -0.07126, 0.9681, -0.2402, -0.07126, 0.9681, -0.2402, -0.07126, 0.9681, -0.2402, 0.3545, -0.03427, -0.9344, 0.3545, -0.03427, -0.9344, 0.3545, -0.03427, -0.9344, 0.3545, -0.03427, -0.9344, 0.9375, 0.1446, -0.3164, 0.9375, 0.1446, -0.3164, 0.9375, 0.1446, -0.3164, 0.9375, 0.1446, -0.3164, 0.9276, 0.1489, 0.3426, 0.9276, 0.1489, 0.3426, 0.9276, 0.1489, 0.3426, 0.9276, 0.1489, 0.3426, 0.4701, 0.1195, 0.8745, 0.4701, 0.1195, 0.8745, 0.4701, 0.1195, 0.8745, 0.4701, 0.1195, 0.8745, 0.001632, 0.9155, -0.4023, 0.001632, 0.9155, -0.4023, 0.001632, 0.9155, -0.4023, 0.001621, 1.0, 0.0005923, 0.001621, 1.0, 0.0005923, 0.001621, 1.0, 0.0005923, 0.4899, 0.378, 0.7856, 0.4899, 0.378, 0.7856, 0.4899, 0.378, 0.7856, 0.4899, 0.378, 0.7856, 0.875, 0.3832, 0.2958, 0.875, 0.3832, 0.2958, 0.875, 0.3832, 0.2958, 0.875, 0.3832, 0.2958, 0.8673, 0.2058, -0.4531, 0.8673, 0.2058, -0.4531, 0.8673, 0.2058, -0.4531, 0.8673, 0.2058, -0.4531, 0.4642, -0.05271, -0.8842, 0.4642, -0.05271, -0.8842, 0.4642, -0.05271, -0.8842, 0.4642, -0.05271, -0.8842, 0.1112, 0.9243, 0.365, 0.1112, 0.9243, 0.365, 0.1112, 0.9243, 0.365, 0.1112, 0.9243, 0.365, 0.3176, 0.948, 0.02329, 0.3176, 0.948, 0.02329, 0.3176, 0.948, 0.02329, 0.3176, 0.948, 0.02329, 0.2311, 0.9042, -0.3593, 0.2311, 0.9042, -0.3593, 0.2311, 0.9042, -0.3593, 0.2311, 0.9042, -0.3593, -0.008944, 0.8326, -0.5538, -0.008944, 0.8326, -0.5538, -0.008944, 0.8326, -0.5538, -0.008944, 0.8326, -0.5538, -0.3132, -0.2133, -0.9254, -0.3132, -0.2133, -0.9254, -0.3132, -0.2133, -0.9254, -0.3132, -0.2133, -0.9254, -0.3797, 0.8932, -0.2409, -0.3797, 0.8932, -0.2409, -0.3797, 0.8932, -0.2409, -0.3797, 0.8932, -0.2409, -0.3681, 0.9254, -0.08973, -0.3681, 0.9254, -0.08973, -0.3681, 0.9254, -0.08973, -0.3681, 0.9254, -0.08973, -0.1114, 0.2232, 0.9684, -0.1114, 0.2232, 0.9684, -0.1114, 0.2232, 0.9684, -0.1114, 0.2232, 0.9684, -0.2047, -0.9565, 0.208, -0.2047, -0.9565, 0.208, -0.2047, -0.9565, 0.208, -0.1082, -0.9828, 0.1497, -0.1082, -0.9828, 0.1497, -0.1082, -0.9828, 0.1497, -0.1077, -0.9717, 0.2102, -0.1077, -0.9717, 0.2102, -0.1077, -0.9717, 0.2102, -0.07321, -0.9699, 0.2321, -0.07321, -0.9699, 0.2321, -0.07321, -0.9699, 0.2321, 0.3169, 0.9284, -0.194, 0.3169, 0.9284, -0.194, 0.3169, 0.9284, -0.194, 0.5764, 0.749, -0.3266, 0.5764, 0.749, -0.3266, 0.5764, 0.749, -0.3266, 0.5617, 0.8273, -0.001668, 0.5617, 0.8273, -0.001668, 0.5617, 0.8273, -0.001668, 0.3204, 0.9277, -0.1915, 0.3204, 0.9277, -0.1915, 0.3204, 0.9277, -0.1915, 0.08897, 0.9705, -0.2239, 0.08897, 0.9705, -0.2239, 0.08897, 0.9705, -0.2239, 0.08897, 0.9705, -0.2239, 0.3946, 0.9163, -0.06806, 0.3946, 0.9163, -0.06806, 0.3946, 0.9163, -0.06806, 0.3946, 0.9163, -0.06806, 0.1945, 0.9504, -0.2426, 0.1945, 0.9504, -0.2426, 0.1945, 0.9504, -0.2426, 0.1945, 0.9504, -0.2426, 0.07126, 0.9681, -0.2402, 0.07126, 0.9681, -0.2402, 0.07126, 0.9681, -0.2402, 0.07126, 0.9681, -0.2402, -0.3595, -0.01297, -0.933, -0.3595, -0.01297, -0.933, -0.3595, -0.01297, -0.933, -0.3595, -0.01297, -0.933, -0.9191, 0.218, -0.3282, -0.9191, 0.218, -0.3282, -0.9191, 0.218, -0.3282, -0.9191, 0.218, -0.3282, -0.9148, 0.2339, 0.3292, -0.9148, 0.2339, 0.3292, -0.9148, 0.2339, 0.3292, -0.9148, 0.2339, 0.3292, -0.4765, 0.2326, 0.8479, -0.4765, 0.2326, 0.8479, -0.4765, 0.2326, 0.8479, -0.4765, 0.2326, 0.8479, -0.001632, 0.9155, -0.4023, -0.001632, 0.9155, -0.4023, -0.001632, 0.9155, -0.4023, -0.001621, 1.0, 0.0006552, -0.001621, 1.0, 0.0006552, -0.001621, 1.0, 0.0006552, -0.5174, 0.3439, 0.7836, -0.5174, 0.3439, 0.7836, -0.5174, 0.3439, 0.7836, -0.5174, 0.3439, 0.7836, -0.8763, 0.372, 0.306, -0.8763, 0.372, 0.306, -0.8763, 0.372, 0.306, -0.8763, 0.372, 0.306, -0.8655, 0.1772, -0.4685, -0.8655, 0.1772, -0.4685, -0.8655, 0.1772, -0.4685, -0.8655, 0.1772, -0.4685, -0.4821, -0.06347, -0.8738, -0.4821, -0.06347, -0.8738, -0.4821, -0.06347, -0.8738, -0.4821, -0.06347, -0.8738, -0.1054, 0.9414, 0.3205, -0.1054, 0.9414, 0.3205, -0.1054, 0.9414, 0.3205, -0.1054, 0.9414, 0.3205, -0.4018, 0.9143, 0.05172, -0.4018, 0.9143, 0.05172, -0.4018, 0.9143, 0.05172, -0.4018, 0.9143, 0.05172, -0.3078, 0.8662, -0.3936, -0.3078, 0.8662, -0.3936, -0.3078, 0.8662, -0.3936, -0.3078, 0.8662, -0.3936, 0.009364, 0.8324, -0.554, 0.009364, 0.8324, -0.554, 0.009364, 0.8324, -0.554, 0.009364, 0.8324, -0.554, 0.5583, -0.04179, -0.8286, 0.5583, -0.04179, -0.8286, 0.5583, -0.04179, -0.8286, 0.5583, -0.04179, -0.8286, -0.5516, 0.8337, -0.02699, -0.5516, 0.8337, -0.02699, -0.5516, 0.8337, -0.02699, -0.5516, 0.8337, -0.02699, 0.4553, -0.8883, 0.06067, 0.4553, -0.8883, 0.06067, 0.4553, -0.8883, 0.06067, 0.4553, -0.8883, 0.06067, -0.664, 0.6925, -0.2821, -0.664, 0.6925, -0.2821, -0.664, 0.6925, -0.2821, -0.664, 0.6925, -0.2821, 0.4118, 0.3033, 0.8593, 0.4118, 0.3033, 0.8593, 0.4118, 0.3033, 0.8593, 0.4118, 0.3033, 0.8593, 0.5645, -0.776, 0.2814, 0.5645, -0.776, 0.2814, 0.5645, -0.776, 0.2814, 0.5645, -0.776, 0.2814, -0.4553, -0.8883, 0.06067, -0.4553, -0.8883, 0.06067, -0.4553, -0.8883, 0.06067, -0.4553, -0.8883, 0.06067, 0.5516, 0.8337, -0.02699, 0.5516, 0.8337, -0.02699, 0.5516, 0.8337, -0.02699, 0.5516, 0.8337, -0.02699, -0.5583, -0.04179, -0.8286, -0.5583, -0.04179, -0.8286, -0.5583, -0.04179, -0.8286, -0.5583, -0.04179, -0.8286, -0.5645, -0.776, 0.2814, -0.5645, -0.776, 0.2814, -0.5645, -0.776, 0.2814, -0.5645, -0.776, 0.2814, -0.4118, 0.3033, 0.8593, -0.4118, 0.3033, 0.8593, -0.4118, 0.3033, 0.8593, -0.4118, 0.3033, 0.8593, 0.664, 0.6925, -0.2821, 0.664, 0.6925, -0.2821, 0.664, 0.6925, -0.2821, 0.664, 0.6925, -0.2821, 0.5846, 0.35, -0.7319, 0.5846, 0.35, -0.7319, 0.5846, 0.35, -0.7319, 0.5846, 0.35, -0.7319, -0.9109, 0.398, 0.1085, -0.9109, 0.398, 0.1085, -0.9109, 0.398, 0.1085, -0.9109, 0.398, 0.1085, 0.9312, -0.3384, -0.1359, 0.9312, -0.3384, -0.1359, 0.9312, -0.3384, -0.1359, 0.9312, -0.3384, -0.1359, -0.8702, 0.4197, -0.258, -0.8702, 0.4197, -0.258, -0.8702, 0.4197, -0.258, -0.8702, 0.4197, -0.258, 0.5311, 0.633, 0.5633, 0.5311, 0.633, 0.5633, 0.5311, 0.633, 0.5633, 0.5311, 0.633, 0.5633, 0.9046, -0.3397, 0.2575, 0.9046, -0.3397, 0.2575, 0.9046, -0.3397, 0.2575, 0.9046, -0.3397, 0.2575, -0.9312, -0.3384, -0.1359, -0.9312, -0.3384, -0.1359, -0.9312, -0.3384, -0.1359, -0.9312, -0.3384, -0.1359, 0.9109, 0.398, 0.1085, 0.9109, 0.398, 0.1085, 0.9109, 0.398, 0.1085, 0.9109, 0.398, 0.1085, -0.5846, 0.35, -0.7319, -0.5846, 0.35, -0.7319, -0.5846, 0.35, -0.7319, -0.5846, 0.35, -0.7319, -0.9046, -0.3397, 0.2575, -0.9046, -0.3397, 0.2575, -0.9046, -0.3397, 0.2575, -0.9046, -0.3397, 0.2575, -0.5311, 0.633, 0.5633, -0.5311, 0.633, 0.5633, -0.5311, 0.633, 0.5633, -0.5311, 0.633, 0.5633, 0.8702, 0.4197, -0.258, 0.8702, 0.4197, -0.258, 0.8702, 0.4197, -0.258, 0.8702, 0.4197, -0.258])] * 3)])
me_mesh_002 = bpy.data.meshes.new('Mesh.002')
me_mesh_002.from_pydata([(0.0, 3.592, -23.14), (12.94, 7.142, -19.55), (18.96, 10.92, 0.8749), (14.07, 15.11, 22.78), (0.0, 14.47, 24.52), (0.0, 5.485, -23.55), (12.94, 9.033, -20.01), (18.96, 12.81, 0.4144), (14.07, 17.0, 22.32), (0.0, 16.36, 24.11), (0.0, 8.863, 1.1), (0.0, 8.645, -16.55), (13.07, 9.348, -12.0), (15.92, 11.85, 0.6468), (11.23, 14.12, 11.73), (0.0, 14.88, 17.94), (0.0, 22.9, -17.02), (0.0, 25.95, -2.445), (5.859, 25.64, -13.49), (10.18, 29.95, -3.676), (6.08, 29.95, 7.66), (0.2206, 28.99, 12.67), (5.902, 29.95, -3.677), (0.6974, 19.84, 15.88), (9.241, 20.77, 11.0), (13.63, 19.66, -1.34), (9.139, 16.4, -11.83), (0.0, 13.66, -15.85), (0.4305, 19.54, 16.8), (10.53, 20.38, 11.52), (15.22, 19.07, -1.204), (10.79, 15.86, -12.72), (0.0, 12.8, -17.09), (-12.94, 7.142, -19.55), (-18.96, 10.92, 0.8749), (-14.07, 15.11, 22.78), (-12.94, 9.033, -20.01), (-18.96, 12.81, 0.4144), (-14.07, 17.0, 22.32), (-13.07, 9.348, -12.0), (-15.92, 11.85, 0.6468), (-11.23, 14.12, 11.73), (-5.859, 25.64, -13.49), (-10.18, 29.95, -3.676), (-5.859, 29.95, 7.115), (-5.902, 29.95, -3.677), (-9.309, 20.77, 9.989), (-13.37, 19.66, -1.883), (-8.544, 16.4, -11.83), (-10.1, 20.38, 10.75), (-14.62, 19.07, -1.204), (-10.19, 15.86, -12.72), (19.37, 9.993, -15.73), (18.38, 11.89, -16.13), (21.94, 15.65, 0.4639), (23.12, 13.76, 0.8632), (18.41, 19.85, 19.02), (19.4, 17.96, 19.42), (-19.37, 9.993, -15.73), (-23.12, 13.76, 0.8632), (-21.94, 15.65, 0.4639), (-18.38, 11.89, -16.13), (-19.4, 17.96, 19.42), (-18.41, 19.85, 19.02), (23.24, 18.13, -9.259), (22.05, 18.61, -9.472), (24.12, 20.44, 0.6916), (25.43, 19.97, 0.9043), (21.8, 22.49, 12.06), (22.98, 22.02, 12.27), (-23.24, 18.13, -9.259), (-25.43, 19.97, 0.9043), (-24.12, 20.44, 0.6916), (-22.05, 18.61, -9.472), (-22.98, 22.02, 12.27), (-21.8, 22.49, 12.06)], [], [(0, 5, 6, 1), (64, 65, 66, 67), (67, 66, 68, 69), (3, 8, 9, 4), (1, 10, 0), (2, 10, 1), (3, 10, 2), (4, 10, 3), (16, 17, 18), (18, 17, 22), (22, 17, 20), (20, 17, 21), (5, 11, 12, 6), (6, 12, 13, 7), (7, 13, 14, 8), (8, 14, 15, 9), (11, 32, 31, 12), (12, 31, 30, 13), (13, 30, 29, 14), (14, 29, 28, 15), (18, 22, 19), (19, 22, 20), (24, 20, 21, 23), (25, 19, 20, 24), (26, 18, 19, 25), (27, 16, 18, 26), (29, 24, 23, 28), (30, 25, 24, 29), (31, 26, 25, 30), (32, 27, 26, 31), (0, 33, 36, 5), (70, 71, 72, 73), (71, 74, 75, 72), (35, 4, 9, 38), (33, 0, 10), (34, 33, 10), (35, 34, 10), (4, 35, 10), (16, 42, 17), (42, 45, 17), (45, 44, 17), (44, 21, 17), (5, 36, 39, 11), (36, 37, 40, 39), (37, 38, 41, 40), (38, 9, 15, 41), (11, 39, 51, 32), (39, 40, 50, 51), (40, 41, 49, 50), (41, 15, 28, 49), (42, 43, 45), (43, 44, 45), (46, 23, 21, 44), (47, 46, 44, 43), (48, 47, 43, 42), (27, 48, 42, 16), (49, 28, 23, 46), (50, 49, 46, 47), (51, 50, 47, 48), (32, 51, 48, 27), (1, 6, 53, 52), (6, 7, 54, 53), (2, 1, 52, 55), (7, 8, 56, 54), (8, 3, 57, 56), (3, 2, 55, 57), (33, 34, 59, 58), (37, 36, 61, 60), (36, 33, 58, 61), (34, 35, 62, 59), (35, 38, 63, 62), (38, 37, 60, 63), (52, 53, 65, 64), (53, 54, 66, 65), (55, 52, 64, 67), (54, 56, 68, 66), (56, 57, 69, 68), (57, 55, 67, 69), (58, 59, 71, 70), (60, 61, 73, 72), (61, 58, 70, 73), (59, 62, 74, 71), (62, 63, 75, 74), (63, 60, 72, 75)])
me_mesh_002.polygons.foreach_set('use_smooth', [True] * 84)
_k = set([(0, 1), (0, 5), (0, 10), (0, 33), (1, 2), (1, 6), (1, 10), (1, 52), (2, 3), (2, 10), (2, 55), (3, 4), (3, 8), (3, 10), (3, 57), (4, 9), (4, 10), (4, 35), (5, 6), (5, 11), (5, 36), (6, 7), (6, 12), (6, 53), (7, 8), (7, 13), (7, 54), (8, 9), (8, 14), (8, 56), (9, 15), (9, 38), (10, 33), (10, 34), (10, 35), (11, 12), (11, 32), (11, 39), (12, 13), (12, 31), (13, 14), (13, 30), (14, 15), (14, 29), (15, 28), (15, 41), (16, 17), (16, 18), (16, 27), (16, 42), (17, 18), (17, 20), (17, 21), (17, 22), (17, 42), (17, 44), (17, 45), (18, 19), (18, 22), (18, 26), (19, 20), (19, 22), (19, 25), (20, 21), (20, 22), (20, 24), (21, 23), (21, 44), (23, 24), (23, 28), (23, 46), (24, 25), (24, 29), (25, 26), (25, 30), (26, 27), (26, 31), (27, 32), (27, 48), (28, 29), (28, 49), (29, 30), (30, 31), (31, 32), (32, 51), (33, 34), (33, 36), (33, 58), (34, 35), (34, 59), (35, 38), (35, 62), (36, 37), (36, 39), (36, 61), (37, 38), (37, 40), (37, 60), (38, 41), (38, 63), (39, 40), (39, 51), (40, 41), (40, 50), (41, 49), (42, 43), (42, 45), (42, 48), (43, 44), (43, 45), (43, 47), (44, 45), (44, 46), (46, 47), (46, 49), (47, 48), (47, 50), (48, 51), (49, 50), (50, 51), (52, 53), (52, 55), (52, 64), (53, 54), (53, 65), (54, 56), (54, 66), (55, 57), (55, 67), (56, 57), (56, 68), (57, 69), (58, 59), (58, 61), (58, 70), (59, 62), (59, 71), (60, 61), (60, 63), (60, 72), (61, 73), (62, 63), (62, 74), (63, 75), (64, 65), (64, 67), (65, 66), (66, 67), (66, 68), (67, 69), (68, 69), (70, 71), (70, 73), (71, 72), (71, 74), (72, 73), (72, 75), (74, 75)])
me_mesh_002.attributes.new('sharp_edge', 'BOOLEAN', 'EDGE').data.foreach_set('value', [ (min(e.vertices), max(e.vertices)) in _k for e in me_mesh_002.edges])
_uv = me_mesh_002.uv_layers.new(name='map1')
_uv.uv.foreach_set('vector', [0.2595, 0.4466, 0.2595, 0.4466, 0.2595, 0.4466, 0.2595, 0.4466, 0.2595, 0.4466, 0.2595, 0.4466, 0.2595, 0.4466, 0.2595, 0.4466, 0.2595, 0.4466, 0.2595, 0.4466, 0.2595, 0.4466, 0.2595, 0.4466, 0.2595, 0.4466, 0.2595, 0.4466, 0.2595, 0.4466, 0.2595, 0.4466, 0.2595, 0.4466, 0.2595, 0.4466, 0.2595, 0.4466, 0.2595, 0.4466, 0.2595, 0.4466, 0.2595, 0.4466, 0.2595, 0.4466, 0.2595, 0.4466, 0.2595, 0.4466, 0.2595, 0.4466, 0.2595, 0.4466, 0.2595, 0.4466, 0.2595, 0.4466, 0.2595, 0.4466, 0.2595, 0.4466, 0.2595, 0.4466, 0.2595, 0.4466, 0.2595, 0.4466, 0.2595, 0.4466, 0.2595, 0.4466, 0.2595, 0.4466, 0.2595, 0.4466, 0.2595, 0.4466, 0.2595, 0.4466, 0.2595, 0.4466, 0.2595, 0.4466, 0.2595, 0.4466, 0.2595, 0.4466, 0.2595, 0.4466, 0.2595, 0.4466, 0.2595, 0.4466, 0.2595, 0.4466, 0.2595, 0.4466, 0.2595, 0.4466, 0.2595, 0.4466, 0.2595, 0.4466, 0.2595, 0.4466, 0.2595, 0.4466, 0.2595, 0.4466, 0.2595, 0.4466, 0.2798, 0.409, 0.2798, 0.409, 0.2798, 0.409, 0.2798, 0.409, 0.2798, 0.409, 0.2798, 0.409, 0.2798, 0.409, 0.2798, 0.409, 0.2798, 0.409, 0.2798, 0.409, 0.2798, 0.409, 0.2798, 0.409, 0.2798, 0.409, 0.2798, 0.409, 0.2798, 0.409, 0.2798, 0.409, 0.2595, 0.4466, 0.2595, 0.4466, 0.2595, 0.4466, 0.2595, 0.4466, 0.2595, 0.4466, 0.2595, 0.4466, 0.2595, 0.4466, 0.2595, 0.4466, 0.2595, 0.4466, 0.2595, 0.4466, 0.2595, 0.4466, 0.2595, 0.4466, 0.2595, 0.4466, 0.2595, 0.4466, 0.2595, 0.4466, 0.2595, 0.4466, 0.2595, 0.4466, 0.2595, 0.4466, 0.2595, 0.4466, 0.2595, 0.4466, 0.2595, 0.4466, 0.2595, 0.4466, 0.2798, 0.409, 0.2798, 0.409, 0.2798, 0.409, 0.2798, 0.409, 0.2798, 0.409, 0.2798, 0.409, 0.2798, 0.409, 0.2798, 0.409, 0.2798, 0.409, 0.2798, 0.409, 0.2798, 0.409, 0.2798, 0.409, 0.2798, 0.409, 0.2798, 0.409, 0.2798, 0.409, 0.2798, 0.409, 0.2595, 0.4466, 0.2595, 0.4466, 0.2595, 0.4466, 0.2595, 0.4466, 0.2595, 0.4466, 0.2595, 0.4466, 0.2595, 0.4466, 0.2595, 0.4466, 0.2595, 0.4466, 0.2595, 0.4466, 0.2595, 0.4466, 0.2595, 0.4466, 0.2595, 0.4466, 0.2595, 0.4466, 0.2595, 0.4466, 0.2595, 0.4466, 0.2595, 0.4466, 0.2595, 0.4466, 0.2595, 0.4466, 0.2595, 0.4466, 0.2595, 0.4466, 0.2595, 0.4466, 0.2595, 0.4466, 0.2595, 0.4466, 0.2595, 0.4466, 0.2595, 0.4466, 0.2595, 0.4466, 0.2595, 0.4466, 0.2595, 0.4466, 0.2595, 0.4466, 0.2595, 0.4466, 0.2595, 0.4466, 0.2595, 0.4466, 0.2595, 0.4466, 0.2595, 0.4466, 0.2595, 0.4466, 0.2595, 0.4466, 0.2595, 0.4466, 0.2595, 0.4466, 0.2595, 0.4466, 0.2595, 0.4466, 0.2595, 0.4466, 0.2595, 0.4466, 0.2595, 0.4466, 0.2595, 0.4466, 0.2595, 0.4466, 0.2595, 0.4466, 0.2595, 0.4466, 0.2595, 0.4466, 0.2595, 0.4466, 0.2595, 0.4466, 0.2595, 0.4466, 0.2595, 0.4466, 0.2595, 0.4466, 0.2595, 0.4466, 0.2595, 0.4466, 0.2798, 0.409, 0.2798, 0.409, 0.2798, 0.409, 0.2798, 0.409, 0.2798, 0.409, 0.2798, 0.409, 0.2798, 0.409, 0.2798, 0.409, 0.2798, 0.409, 0.2798, 0.409, 0.2798, 0.409, 0.2798, 0.409, 0.2798, 0.409, 0.2798, 0.409, 0.2798, 0.409, 0.2798, 0.409, 0.2595, 0.4466, 0.2595, 0.4466, 0.2595, 0.4466, 0.2595, 0.4466, 0.2595, 0.4466, 0.2595, 0.4466, 0.2595, 0.4466, 0.2595, 0.4466, 0.2595, 0.4466, 0.2595, 0.4466, 0.2595, 0.4466, 0.2595, 0.4466, 0.2595, 0.4466, 0.2595, 0.4466, 0.2595, 0.4466, 0.2595, 0.4466, 0.2595, 0.4466, 0.2595, 0.4466, 0.2595, 0.4466, 0.2595, 0.4466, 0.2595, 0.4466, 0.2595, 0.4466, 0.2798, 0.409, 0.2798, 0.409, 0.2798, 0.409, 0.2798, 0.409, 0.2798, 0.409, 0.2798, 0.409, 0.2798, 0.409, 0.2798, 0.409, 0.2798, 0.409, 0.2798, 0.409, 0.2798, 0.409, 0.2798, 0.409, 0.2798, 0.409, 0.2798, 0.409, 0.2798, 0.409, 0.2798, 0.409, 0.2595, 0.4466, 0.2595, 0.4466, 0.2595, 0.4466, 0.2595, 0.4466, 0.2595, 0.4466, 0.2595, 0.4466, 0.2595, 0.4466, 0.2595, 0.4466, 0.2595, 0.4466, 0.2595, 0.4466, 0.2595, 0.4466, 0.2595, 0.4466, 0.2595, 0.4466, 0.2595, 0.4466, 0.2595, 0.4466, 0.2595, 0.4466, 0.2595, 0.4466, 0.2595, 0.4466, 0.2595, 0.4466, 0.2595, 0.4466, 0.2595, 0.4466, 0.2595, 0.4466, 0.2595, 0.4466, 0.2595, 0.4466, 0.2595, 0.4466, 0.2595, 0.4466, 0.2595, 0.4466, 0.2595, 0.4466, 0.2595, 0.4466, 0.2595, 0.4466, 0.2595, 0.4466, 0.2595, 0.4466, 0.2595, 0.4466, 0.2595, 0.4466, 0.2595, 0.4466, 0.2595, 0.4466, 0.2595, 0.4466, 0.2595, 0.4466, 0.2595, 0.4466, 0.2595, 0.4466, 0.2595, 0.4466, 0.2595, 0.4466, 0.2595, 0.4466, 0.2595, 0.4466, 0.2595, 0.4466, 0.2595, 0.4466, 0.2595, 0.4466, 0.2595, 0.4466, 0.2595, 0.4466, 0.2595, 0.4466, 0.2595, 0.4466, 0.2595, 0.4466, 0.2595, 0.4466, 0.2595, 0.4466, 0.2595, 0.4466, 0.2595, 0.4466, 0.2595, 0.4466, 0.2595, 0.4466, 0.2595, 0.4466, 0.2595, 0.4466, 0.2595, 0.4466, 0.2595, 0.4466, 0.2595, 0.4466, 0.2595, 0.4466, 0.2595, 0.4466, 0.2595, 0.4466, 0.2595, 0.4466, 0.2595, 0.4466, 0.2595, 0.4466, 0.2595, 0.4466, 0.2595, 0.4466, 0.2595, 0.4466, 0.2595, 0.4466, 0.2595, 0.4466, 0.2595, 0.4466, 0.2595, 0.4466, 0.2595, 0.4466, 0.2595, 0.4466, 0.2595, 0.4466, 0.2595, 0.4466, 0.2595, 0.4466, 0.2595, 0.4466, 0.2595, 0.4466, 0.2595, 0.4466, 0.2595, 0.4466, 0.2595, 0.4466, 0.2595, 0.4466, 0.2595, 0.4466, 0.2595, 0.4466, 0.2595, 0.4466, 0.2595, 0.4466, 0.2595, 0.4466, 0.2595, 0.4466, 0.2595, 0.4466, 0.2595, 0.4466, 0.2595, 0.4466])
me_mesh_002.materials.append(mat_lambert1_001)
me_mesh_002.use_remesh_fix_poles = True
me_mesh_002.use_remesh_preserve_attributes = False
me_mesh_002.update()
me_mesh_002.normals_split_custom_set([tuple(v) for v in zip(*[iter([0.3132, -0.2133, -0.9254, 0.3132, -0.2133, -0.9254, 0.3132, -0.2133, -0.9254, 0.3132, -0.2133, -0.9254, 0.3797, 0.8932, -0.2409, 0.3797, 0.8932, -0.2409, 0.3797, 0.8932, -0.2409, 0.3797, 0.8932, -0.2409, 0.3681, 0.9254, -0.08973, 0.3681, 0.9254, -0.08973, 0.3681, 0.9254, -0.08973, 0.3681, 0.9254, -0.08973, 0.1114, 0.2232, 0.9684, 0.1114, 0.2232, 0.9684, 0.1114, 0.2232, 0.9684, 0.1114, 0.2232, 0.9684, 0.2047, -0.9565, 0.208, 0.2047, -0.9565, 0.208, 0.2047, -0.9565, 0.208, 0.1082, -0.9828, 0.1497, 0.1082, -0.9828, 0.1497, 0.1082, -0.9828, 0.1497, 0.1077, -0.9717, 0.2102, 0.1077, -0.9717, 0.2102, 0.1077, -0.9717, 0.2102, 0.07321, -0.9699, 0.2321, 0.07321, -0.9699, 0.2321, 0.07321, -0.9699, 0.2321, -0.3169, 0.9284, -0.194, -0.3169, 0.9284, -0.194, -0.3169, 0.9284, -0.194, -0.5764, 0.749, -0.3266, -0.5764, 0.749, -0.3266, -0.5764, 0.749, -0.3266, -0.5601, 0.8284, 0.00932, -0.5601, 0.8284, 0.00932, -0.5601, 0.8284, 0.00932, -0.3087, 0.9333, -0.1835, -0.3087, 0.9333, -0.1835, -0.3087, 0.9333, -0.1835, -0.08897, 0.9705, -0.2239, -0.08897, 0.9705, -0.2239, -0.08897, 0.9705, -0.2239, -0.08897, 0.9705, -0.2239, -0.3946, 0.9163, -0.06806, -0.3946, 0.9163, -0.06806, -0.3946, 0.9163, -0.06806, -0.3946, 0.9163, -0.06806, -0.1945, 0.9504, -0.2426, -0.1945, 0.9504, -0.2426, -0.1945, 0.9504, -0.2426, -0.1945, 0.9504, -0.2426, -0.07126, 0.9681, -0.2402, -0.07126, 0.9681, -0.2402, -0.07126, 0.9681, -0.2402, -0.07126, 0.9681, -0.2402, 0.3545, -0.03427, -0.9344, 0.3545, -0.03427, -0.9344, 0.3545, -0.03427, -0.9344, 0.3545, -0.03427, -0.9344, 0.9375, 0.1446, -0.3164, 0.9375, 0.1446, -0.3164, 0.9375, 0.1446, -0.3164, 0.9375, 0.1446, -0.3164, 0.9276, 0.1489, 0.3426, 0.9276, 0.1489, 0.3426, 0.9276, 0.1489, 0.3426, 0.9276, 0.1489, 0.3426, 0.4701, 0.1195, 0.8745, 0.4701, 0.1195, 0.8745, 0.4701, 0.1195, 0.8745, 0.4701, 0.1195, 0.8745, 0.001632, 0.9155, -0.4023, 0.001632, 0.9155, -0.4023, 0.001632, 0.9155, -0.4023, 0.001621, 1.0, 0.0005923, 0.001621, 1.0, 0.0005923, 0.001621, 1.0, 0.0005923, 0.4899, 0.378, 0.7856, 0.4899, 0.378, 0.7856, 0.4899, 0.378, 0.7856, 0.4899, 0.378, 0.7856, 0.875, 0.3832, 0.2958, 0.875, 0.3832, 0.2958, 0.875, 0.3832, 0.2958, 0.875, 0.3832, 0.2958, 0.8673, 0.2058, -0.4531, 0.8673, 0.2058, -0.4531, 0.8673, 0.2058, -0.4531, 0.8673, 0.2058, -0.4531, 0.4642, -0.05271, -0.8842, 0.4642, -0.05271, -0.8842, 0.4642, -0.05271, -0.8842, 0.4642, -0.05271, -0.8842, 0.1112, 0.9243, 0.365, 0.1112, 0.9243, 0.365, 0.1112, 0.9243, 0.365, 0.1112, 0.9243, 0.365, 0.3176, 0.948, 0.02329, 0.3176, 0.948, 0.02329, 0.3176, 0.948, 0.02329, 0.3176, 0.948, 0.02329, 0.2311, 0.9042, -0.3593, 0.2311, 0.9042, -0.3593, 0.2311, 0.9042, -0.3593, 0.2311, 0.9042, -0.3593, -0.008944, 0.8326, -0.5538, -0.008944, 0.8326, -0.5538, -0.008944, 0.8326, -0.5538, -0.008944, 0.8326, -0.5538, -0.3132, -0.2133, -0.9254, -0.3132, -0.2133, -0.9254, -0.3132, -0.2133, -0.9254, -0.3132, -0.2133, -0.9254, -0.3797, 0.8932, -0.2409, -0.3797, 0.8932, -0.2409, -0.3797, 0.8932, -0.2409, -0.3797, 0.8932, -0.2409, -0.3681, 0.9254, -0.08973, -0.3681, 0.9254, -0.08973, -0.3681, 0.9254, -0.08973, -0.3681, 0.9254, -0.08973, -0.1114, 0.2232, 0.9684, -0.1114, 0.2232, 0.9684, -0.1114, 0.2232, 0.9684, -0.1114, 0.2232, 0.9684, -0.2047, -0.9565, 0.208, -0.2047, -0.9565, 0.208, -0.2047, -0.9565, 0.208, -0.1082, -0.9828, 0.1497, -0.1082, -0.9828, 0.1497, -0.1082, -0.9828, 0.1497, -0.1077, -0.9717, 0.2102, -0.1077, -0.9717, 0.2102, -0.1077, -0.9717, 0.2102, -0.07321, -0.9699, 0.2321, -0.07321, -0.9699, 0.2321, -0.07321, -0.9699, 0.2321, 0.3169, 0.9284, -0.194, 0.3169, 0.9284, -0.194, 0.3169, 0.9284, -0.194, 0.5764, 0.749, -0.3266, 0.5764, 0.749, -0.3266, 0.5764, 0.749, -0.3266, 0.5617, 0.8273, -0.001668, 0.5617, 0.8273, -0.001668, 0.5617, 0.8273, -0.001668, 0.3204, 0.9277, -0.1915, 0.3204, 0.9277, -0.1915, 0.3204, 0.9277, -0.1915, 0.08897, 0.9705, -0.2239, 0.08897, 0.9705, -0.2239, 0.08897, 0.9705, -0.2239, 0.08897, 0.9705, -0.2239, 0.3946, 0.9163, -0.06806, 0.3946, 0.9163, -0.06806, 0.3946, 0.9163, -0.06806, 0.3946, 0.9163, -0.06806, 0.1945, 0.9504, -0.2426, 0.1945, 0.9504, -0.2426, 0.1945, 0.9504, -0.2426, 0.1945, 0.9504, -0.2426, 0.07126, 0.9681, -0.2402, 0.07126, 0.9681, -0.2402, 0.07126, 0.9681, -0.2402, 0.07126, 0.9681, -0.2402, -0.3595, -0.01297, -0.933, -0.3595, -0.01297, -0.933, -0.3595, -0.01297, -0.933, -0.3595, -0.01297, -0.933, -0.9191, 0.218, -0.3282, -0.9191, 0.218, -0.3282, -0.9191, 0.218, -0.3282, -0.9191, 0.218, -0.3282, -0.9148, 0.2339, 0.3292, -0.9148, 0.2339, 0.3292, -0.9148, 0.2339, 0.3292, -0.9148, 0.2339, 0.3292, -0.4765, 0.2326, 0.8479, -0.4765, 0.2326, 0.8479, -0.4765, 0.2326, 0.8479, -0.4765, 0.2326, 0.8479, -0.001632, 0.9155, -0.4023, -0.001632, 0.9155, -0.4023, -0.001632, 0.9155, -0.4023, -0.001621, 1.0, 0.0006552, -0.001621, 1.0, 0.0006552, -0.001621, 1.0, 0.0006552, -0.5174, 0.3439, 0.7836, -0.5174, 0.3439, 0.7836, -0.5174, 0.3439, 0.7836, -0.5174, 0.3439, 0.7836, -0.8763, 0.372, 0.306, -0.8763, 0.372, 0.306, -0.8763, 0.372, 0.306, -0.8763, 0.372, 0.306, -0.8655, 0.1772, -0.4685, -0.8655, 0.1772, -0.4685, -0.8655, 0.1772, -0.4685, -0.8655, 0.1772, -0.4685, -0.4821, -0.06347, -0.8738, -0.4821, -0.06347, -0.8738, -0.4821, -0.06347, -0.8738, -0.4821, -0.06347, -0.8738, -0.1054, 0.9414, 0.3205, -0.1054, 0.9414, 0.3205, -0.1054, 0.9414, 0.3205, -0.1054, 0.9414, 0.3205, -0.4018, 0.9143, 0.05172, -0.4018, 0.9143, 0.05172, -0.4018, 0.9143, 0.05172, -0.4018, 0.9143, 0.05172, -0.3078, 0.8662, -0.3936, -0.3078, 0.8662, -0.3936, -0.3078, 0.8662, -0.3936, -0.3078, 0.8662, -0.3936, 0.009364, 0.8324, -0.554, 0.009364, 0.8324, -0.554, 0.009364, 0.8324, -0.554, 0.009364, 0.8324, -0.554, 0.5583, -0.04179, -0.8286, 0.5583, -0.04179, -0.8286, 0.5583, -0.04179, -0.8286, 0.5583, -0.04179, -0.8286, -0.5516, 0.8337, -0.02699, -0.5516, 0.8337, -0.02699, -0.5516, 0.8337, -0.02699, -0.5516, 0.8337, -0.02699, 0.4553, -0.8883, 0.06067, 0.4553, -0.8883, 0.06067, 0.4553, -0.8883, 0.06067, 0.4553, -0.8883, 0.06067, -0.664, 0.6925, -0.2821, -0.664, 0.6925, -0.2821, -0.664, 0.6925, -0.2821, -0.664, 0.6925, -0.2821, 0.4118, 0.3033, 0.8593, 0.4118, 0.3033, 0.8593, 0.4118, 0.3033, 0.8593, 0.4118, 0.3033, 0.8593, 0.5645, -0.776, 0.2814, 0.5645, -0.776, 0.2814, 0.5645, -0.776, 0.2814, 0.5645, -0.776, 0.2814, -0.4553, -0.8883, 0.06067, -0.4553, -0.8883, 0.06067, -0.4553, -0.8883, 0.06067, -0.4553, -0.8883, 0.06067, 0.5516, 0.8337, -0.02699, 0.5516, 0.8337, -0.02699, 0.5516, 0.8337, -0.02699, 0.5516, 0.8337, -0.02699, -0.5583, -0.04179, -0.8286, -0.5583, -0.04179, -0.8286, -0.5583, -0.04179, -0.8286, -0.5583, -0.04179, -0.8286, -0.5645, -0.776, 0.2814, -0.5645, -0.776, 0.2814, -0.5645, -0.776, 0.2814, -0.5645, -0.776, 0.2814, -0.4118, 0.3033, 0.8593, -0.4118, 0.3033, 0.8593, -0.4118, 0.3033, 0.8593, -0.4118, 0.3033, 0.8593, 0.664, 0.6925, -0.2821, 0.664, 0.6925, -0.2821, 0.664, 0.6925, -0.2821, 0.664, 0.6925, -0.2821, 0.5846, 0.35, -0.7319, 0.5846, 0.35, -0.7319, 0.5846, 0.35, -0.7319, 0.5846, 0.35, -0.7319, -0.9109, 0.398, 0.1085, -0.9109, 0.398, 0.1085, -0.9109, 0.398, 0.1085, -0.9109, 0.398, 0.1085, 0.9312, -0.3384, -0.1359, 0.9312, -0.3384, -0.1359, 0.9312, -0.3384, -0.1359, 0.9312, -0.3384, -0.1359, -0.8702, 0.4197, -0.258, -0.8702, 0.4197, -0.258, -0.8702, 0.4197, -0.258, -0.8702, 0.4197, -0.258, 0.5311, 0.633, 0.5633, 0.5311, 0.633, 0.5633, 0.5311, 0.633, 0.5633, 0.5311, 0.633, 0.5633, 0.9046, -0.3397, 0.2575, 0.9046, -0.3397, 0.2575, 0.9046, -0.3397, 0.2575, 0.9046, -0.3397, 0.2575, -0.9312, -0.3384, -0.1359, -0.9312, -0.3384, -0.1359, -0.9312, -0.3384, -0.1359, -0.9312, -0.3384, -0.1359, 0.9109, 0.398, 0.1085, 0.9109, 0.398, 0.1085, 0.9109, 0.398, 0.1085, 0.9109, 0.398, 0.1085, -0.5846, 0.35, -0.7319, -0.5846, 0.35, -0.7319, -0.5846, 0.35, -0.7319, -0.5846, 0.35, -0.7319, -0.9046, -0.3397, 0.2575, -0.9046, -0.3397, 0.2575, -0.9046, -0.3397, 0.2575, -0.9046, -0.3397, 0.2575, -0.5311, 0.633, 0.5633, -0.5311, 0.633, 0.5633, -0.5311, 0.633, 0.5633, -0.5311, 0.633, 0.5633, 0.8702, 0.4197, -0.258, 0.8702, 0.4197, -0.258, 0.8702, 0.4197, -0.258, 0.8702, 0.4197, -0.258])] * 3)])

# ---- objects
ob_camera = bpy.data.objects.new('Camera', cam_camera_001)
ob_blue_hat = bpy.data.objects.new('Blue Hat', me_mesh)
ob_red_hat = bpy.data.objects.new('Red Hat', me_mesh_001)
ob_green_hat = bpy.data.objects.new('Green Hat', me_mesh_002)
ob_point = bpy.data.objects.new('Point', light_point)
ob_point_001 = bpy.data.objects.new('Point.001', light_point_001)
ob_point_002 = bpy.data.objects.new('Point.002', light_point_002)

# ---- transforms, parenting, visibility, modifiers, constraints
ob_camera.location = (0.4721, -0.6416, 0.2602)
ob_camera.rotation_euler = (1.353, 0.01404, 0.6435)
ob_camera.scale = (1.355, 1.355, 1.355)
ob_blue_hat.location = (0.0, 0.0, -0.1081)
ob_blue_hat.rotation_euler = (1.571, -0.0, 0.0)
ob_blue_hat.scale = (0.01, 0.01, 0.01)
ob_blue_hat.color = (0.8, 0.8, 0.8, 1.0)
ob_blue_hat.hide_render = True
ob_red_hat.location = (0.0, 0.0, -0.1081)
ob_red_hat.rotation_euler = (1.571, -0.0, 0.0)
ob_red_hat.scale = (0.01, 0.01, 0.01)
ob_red_hat.color = (0.8, 0.8, 0.8, 1.0)
ob_green_hat.location = (0.0, 0.0, -0.1081)
ob_green_hat.rotation_euler = (1.571, -0.0, 0.0)
ob_green_hat.scale = (0.01, 0.01, 0.01)
ob_green_hat.color = (0.8, 0.8, 0.8, 1.0)
ob_green_hat.hide_render = True
ob_point.location = (-0.4469, -0.2377, 1.08)
ob_point_001.location = (0.6312, 0.3019, 1.08)
ob_point_002.location = (0.6312, -0.8736, 1.08)

# ---- collection membership
col_collection.objects.link(ob_camera)
col_hats.objects.link(ob_blue_hat)
col_hats.objects.link(ob_red_hat)
col_hats.objects.link(ob_green_hat)
col_hats.objects.link(ob_point)
col_hats.objects.link(ob_point_001)
col_hats.objects.link(ob_point_002)

# ---- scene / render settings (as saved in the file)
scene.camera = ob_camera
scene.frame_start = 1; scene.frame_end = 250; scene.frame_set(0)
scene.render.engine = 'CYCLES'
scene.render.resolution_x = 2048
scene.render.resolution_y = 2048
scene.render.fps = 30
scene.render.film_transparent = True
scene.cycles.samples = 128
scene.cycles.sampling_pattern = 'TABULATED_SOBOL'
scene.cycles.use_adaptive_sampling = False
scene.cycles.use_light_tree = False
scene.cycles.film_exposure = 0.8
scene.cycles.filter_width = 1.0
scene.view_settings.view_transform = 'Filmic'
bpy.context.view_layer.update()
